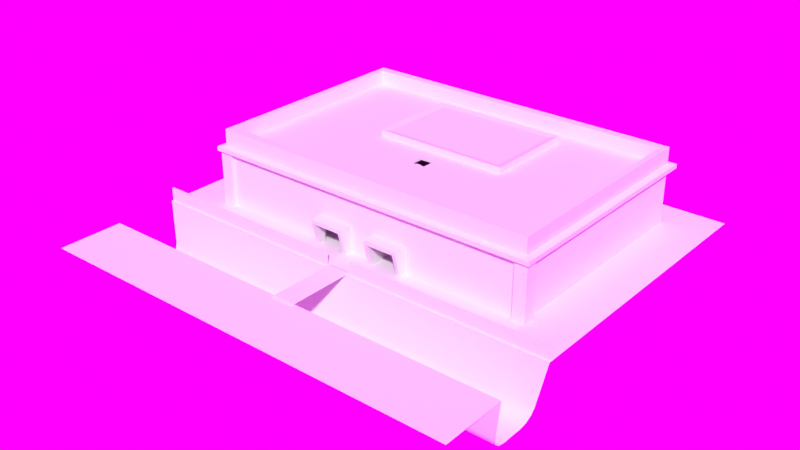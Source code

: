 # Source: real_level.blend  (saved by Blender 3.0.42; exported with 4.5.12 LTS)
import bpy
from mathutils import Matrix  # noqa: F401  (used for matrix-valued properties, if any)

bpy.ops.wm.read_factory_settings(use_empty=True)
scene = bpy.context.scene
scene.name = 'Scene'

# ---- collections
col_collection = bpy.data.collections.new('Collection'); scene.collection.children.link(col_collection)

# ---- node groups
ng_auto_smooth = bpy.data.node_groups.new('Auto Smooth', 'GeometryNodeTree')
_s = ng_auto_smooth.interface.new_socket(name='Geometry', in_out='OUTPUT', socket_type='NodeSocketGeometry')
_s = ng_auto_smooth.interface.new_socket(name='Geometry', in_out='INPUT', socket_type='NodeSocketGeometry')
_s = ng_auto_smooth.interface.new_socket(name='Angle', in_out='INPUT', socket_type='NodeSocketFloat')
_s.subtype = 'ANGLE'
_s.min_value = 0.0
_s.max_value = 3.142
ng_auto_smooth.is_modifier = True
_N = ng_auto_smooth.nodes; _L = ng_auto_smooth.links
n0 = _N.new('NodeGroupOutput'); n0.name = 'Group Output'; n0.location = (480, -100)
n1 = _N.new('NodeGroupInput'); n1.name = 'Group Input'; n1.location = (-420, -300)
n2 = _N.new('NodeGroupInput'); n2.name = 'Group Input.001'; n2.location = (-60, -100)
n3 = _N.new('GeometryNodeSetShadeSmooth'); n3.name = 'Set Shade Smooth'; n3.location = (120, -100)
n3.domain = 'EDGE'
n4 = _N.new('GeometryNodeSetShadeSmooth'); n4.name = 'Set Shade Smooth.001'; n4.location = (300, -100)
n5 = _N.new('GeometryNodeInputMeshEdgeAngle'); n5.name = 'Edge Angle'; n5.location = (-420, -220)
n6 = _N.new('GeometryNodeInputEdgeSmooth'); n6.name = 'Is Edge Smooth'; n6.location = (-60, -160)
n7 = _N.new('GeometryNodeInputShadeSmooth'); n7.name = 'Is Face Smooth'; n7.location = (-240, -340)
n8 = _N.new('FunctionNodeBooleanMath'); n8.name = 'Boolean Math'; n8.location = (-60, -220)
n9 = _N.new('FunctionNodeCompare'); n9.name = 'Compare'; n9.location = (-240, -180)
n9.operation = 'LESS_EQUAL'
_L.new(n5.outputs[0], n9.inputs[0])
_L.new(n4.outputs[0], n0.inputs[0])
_L.new(n1.outputs[1], n9.inputs[1])
_L.new(n9.outputs[0], n8.inputs[0])
_L.new(n7.outputs[0], n8.inputs[1])
_L.new(n2.outputs[0], n3.inputs[0])
_L.new(n6.outputs[0], n3.inputs[1])
_L.new(n3.outputs[0], n4.inputs[0])
_L.new(n8.outputs[0], n3.inputs[2])
n0.is_active_output = True

# ---- world
world_world = bpy.data.worlds.new('World'); scene.world = world_world
world_world.use_nodes = True; world_world.node_tree.nodes.clear()
_N = world_world.node_tree.nodes; _L = world_world.node_tree.links
n0 = _N.new('ShaderNodeOutputWorld'); n0.name = 'World Output'; n0.location = (300, 300)
n1 = _N.new('ShaderNodeBackground'); n1.name = 'Background'; n1.location = (10, 300)
n2 = _N.new('ShaderNodeTexEnvironment'); n2.name = 'Environment Texture'; n2.location = (-280, 280)
_L.new(n1.outputs[0], n0.inputs[0])
_L.new(n2.outputs[0], n1.inputs[0])
n0.is_active_output = True
world_world.color = (0.05088, 0.05088, 0.05088)
world_world.use_sun_shadow = False
world_world.sun_shadow_jitter_overblur = 0.0

# ---- meshes
me_plane = bpy.data.meshes.new('Plane')
me_plane.from_pydata([(8.746, -0.5163, 0.0), (8.746, 2.0, 0.0), (8.746, -3.112, 0.0), (0.0, -0.5163, 0.0), (0.0, 2.0, 0.0), (0.0, -3.112, 0.0), (8.746, 2.0, 0.0), (0.0, 14.0, 0.0), (8.746, 14.0, 0.0), (6.842, 3.371, 0.0), (0.0, 3.371, 0.0), (6.842, 12.54, 0.0), (0.0, 12.54, 0.0), (8.363, 0.2864, -2.2), (8.455, 1.794, -1.672), (8.363, 1.197, -2.2), (0.0, 0.2864, -2.2), (0.0, 1.794, -1.672), (8.455, -0.3102, -1.672), (8.375, 0.01188, -2.129), (8.409, -0.2065, -1.936), (8.409, 1.69, -1.936), (8.375, 1.472, -2.129), (0.0, -0.3102, -1.672), (0.0, -0.2065, -1.936), (0.0, 0.01188, -2.129), (0.0, 1.197, -2.2), (0.0, 1.472, -2.129), (0.0, 1.69, -1.936), (0.5508, 2.081, 0.0), (0.5508, 2.081, 0.5116), (0.5508, 2.168, 0.0), (0.5508, 2.168, 0.5116), (8.746, 2.081, 0.0), (8.746, 2.081, 0.5116), (8.746, 2.168, 0.0), (8.746, 2.168, 0.5116)], [], [(1, 6, 4, 17, 14), (3, 0, 18, 23), (2, 0, 3, 5), (11, 9, 6, 8), (12, 11, 8, 7), (6, 9, 10, 4), (16, 13, 15, 26), (13, 16, 25, 19), (19, 25, 24, 20), (20, 24, 23, 18), (14, 17, 28, 21), (21, 28, 27, 22), (22, 27, 26, 15), (29, 30, 32, 31), (31, 32, 36, 35), (33, 34, 30, 29), (36, 32, 30, 34)])
me_plane.polygons.foreach_set('use_smooth', [1, 1, 1, 1, 1, 1, 1, 1, 1, 1, 1, 1, 1, 0, 0, 0, 0])
_uv = me_plane.uv_layers.new(name='UVMap')
_uv.uv.foreach_set('vector', [0.331, 0.5947, 0.331, 0.5947, 0.8785, 0.9955, 0.8785, 0.9211, 0.781, 0.825, 0.851, 0.9955, 0.7895, 0.9955, 0.8025, 0.9211, 0.851, 0.9211, 0.3114, 0.8221, 0.331, 0.6684, 0.3925, 0.6684, 0.3925, 0.8221, 0.08806, 0.06503, 0.08806, 0.4729, 0.0, 0.5339, 0.0, 0.0, 0.3925, 0.06503, 0.08806, 0.06503, 0.0, 0.0, 0.3925, 0.0, 0.0, 0.5339, 0.08806, 0.4729, 0.3925, 0.4729, 0.3925, 0.5339, 0.08898, 0.9649, 0.04449, 0.9649, 0.04449, 0.9309, 0.08898, 0.9309, 0.04449, 0.9649, 0.08898, 0.9649, 0.08898, 0.9752, 0.04442, 0.9752, 0.8066, 0.8977, 0.851, 0.8977, 0.851, 0.909, 0.8046, 0.909, 0.8046, 0.909, 0.851, 0.909, 0.851, 0.9211, 0.8025, 0.9211, 0.781, 0.825, 0.8785, 0.9211, 0.8785, 0.909, 0.8543, 0.8625, 0.04449, 0.9111, 0.08898, 0.9111, 0.08898, 0.9207, 0.04442, 0.9207, 0.04442, 0.9207, 0.08898, 0.9207, 0.08898, 0.9309, 0.04449, 0.9309, 0.375, 0.0, 0.625, 0.0, 0.625, 0.25, 0.375, 0.25, 0.375, 0.25, 0.625, 0.25, 0.625, 0.5, 0.375, 0.5, 0.375, 0.75, 0.625, 0.75, 0.625, 1.0, 0.375, 1.0, 0.625, 0.5, 0.875, 0.5, 0.875, 0.75, 0.625, 0.75])
me_plane.use_remesh_fix_poles = True
me_plane.use_remesh_preserve_attributes = False
me_plane.update()
me_cube = bpy.data.meshes.new('Cube')
me_cube.from_pydata([(-4.365, -14.86, -0.2417), (-4.365, -13.34, 0.2417), (4.365, -14.86, -0.2417), (4.365, -13.34, 0.2417), (-4.365, 0.0, -0.2417), (-4.365, 0.0, 0.2417), (4.365, 0.0, -0.2417), (4.365, 0.0, 0.2417)], [], [(6, 7, 3, 2), (2, 3, 1, 0), (7, 5, 1, 3), (0, 1, 5, 4)])
_uv = me_cube.uv_layers.new(name='UVMap')
_uv.uv.foreach_set('vector', [0.9351, 0.5343, 0.9118, 0.5343, 0.9118, 0.06689, 0.9351, 0.01385, 0.8841, 0.01385, 0.8841, 0.07055, 0.4628, 0.07055, 0.4628, 0.01385, 0.8841, 0.528, 0.4628, 0.528, 0.4628, 0.07055, 0.8841, 0.07055, 0.9862, 0.5343, 0.9628, 0.4813, 0.9628, 0.01385, 0.9862, 0.01385])
me_cube.use_remesh_fix_poles = True
me_cube.use_remesh_preserve_attributes = False
me_cube.update()
me_plane_001 = bpy.data.meshes.new('Plane.001')
me_plane_001.from_pydata([(0.0, 1.716, 0.0), (4.354, 2.038, 0.0), (6.22, 1.205, 0.0), (3.732, -0.4623, 0.0), (6.22, -1.296, 0.0), (6.22, -2.129, 0.0), (0.0, -2.451, 0.0), (0.0, -1.002, 0.5009), (5.598, 0.3711, 0.0), (5.598, -0.4623, 0.0), (0.0, -1.525, 0.5009), (4.354, -2.129, 0.0), (6.22, 2.038, 0.0), (0.2678, -1.002, 0.438), (3.732, 0.3711, 0.0), (3.732, 1.205, 0.0), (0.2678, -1.525, 0.438), (3.732, -1.296, 0.0), (0.0, 3.705, -2.0), (6.22, -2.13, -2.0), (0.0, -2.451, -2.0), (0.6878, -4.629, -2.0), (5.598, 3.705, -2.0), (0.622, 2.871, -2.0), (1.866, 2.871, -2.0), (3.11, 2.871, -2.0), (4.976, 2.871, -2.0), (2.322, 1.688, -2.0), (2.654, 1.688, -2.0), (4.354, 2.038, -2.0), (4.976, 2.038, -2.0), (4.976, 0.3711, -2.0), (5.598, 0.3711, -2.0), (4.976, -0.4623, -2.0), (5.598, -0.4623, -2.0), (4.354, -2.129, -2.0), (4.976, -2.129, -2.0), (1.244, -2.963, -2.0), (4.976, -2.963, -2.0), (2.488, -3.796, -2.0), (2.322, -0.1056, -2.0), (5.598, -3.796, -2.0), (6.22, 2.871, -2.0), (6.22, 1.205, -2.0), (3.732, 0.3711, -2.0), (3.732, 1.205, -2.0), (3.732, -0.4623, -2.0), (3.732, -1.296, -2.0), (6.22, -1.296, -2.0), (6.22, -2.963, -2.0), (0.622, -3.796, -2.0), (1.8, -4.629, -2.0), (4.976, -2.963, -1.0), (0.622, 2.871, -1.0), (2.322, 1.688, -1.675), (1.866, 2.871, -1.0), (2.654, 1.688, -1.675), (4.976, 2.038, -1.0), (3.732, 0.3711, -1.0), (0.622, -3.796, -1.0), (1.244, -2.963, -1.0), (0.0, 2.145, -2.0), (3.11, 2.871, -1.0), (4.976, 2.871, -1.0), (3.732, -0.4623, -1.0), (4.976, -2.129, -1.0), (5.598, 3.705, -1.0), (6.22, 2.871, -1.0), (4.976, 2.038, 0.0), (2.488, -3.796, -1.0), (3.847, -0.9541, -0.6785), (6.22, -2.963, -1.0), (5.598, -3.796, -1.0), (4.976, -3.796, -1.0), (6.22, 2.038, -1.0), (1.8, -4.629, -1.106), (6.22, 2.038, -2.0), (0.0, 3.705, -1.0), (4.976, 3.705, -1.0), (4.976, 0.3711, -1.0), (4.976, -0.4623, -1.0), (6.22, -2.129, -1.0), (0.0, 2.871, -1.0), (0.0, 1.184, 0.438), (0.622, -2.451, 0.0), (0.0, -1.918, 0.438), (1.866, 0.8831, 0.0), (1.244, 1.716, 0.0), (1.866, -0.7838, 0.0), (0.8411, 1.716, 0.0), (0.0, 2.765, -1.0), (0.0, 2.335, -0.7137), (0.6221, 2.335, -0.7137), (0.622, 2.765, -1.0), (0.622, 2.144, -1.0), (1.866, 2.038, -2.0), (3.11, 2.038, -2.0), (1.866, 2.038, -1.0), (3.11, 2.038, -1.0), (2.654, -0.1056, -2.0), (2.322, -0.1056, -1.483), (2.322, -1.463, -1.483), (2.3, -1.463, -2.0), (3.344, -0.1056, -2.0), (3.344, -0.1056, -1.483), (3.344, -1.463, -2.0), (3.344, -1.463, -1.483), (0.6878, -4.629, -1.106), (2.654, -0.1056, -1.675), (2.322, -0.1056, -1.675), (0.0, -1.002, 0.438), (0.0, -1.525, 0.438), (0.4056, -1.918, 0.438), (1.359, 0.639, 0.438), (0.9529, 1.184, 0.438), (1.359, -0.6399, 0.438), (0.2678, -1.525, 0.5009), (0.2678, -1.002, 0.5009), (3.732, -0.4623, -0.765), (3.732, -1.296, -0.765), (4.976, -0.4623, 0.0), (3.847, -0.6921, -0.6785), (4.353, -0.4623, 0.0), (3.732, -1.267, -0.6885), (4.105, -0.6921, -0.6785), (4.105, -0.9541, -0.6785), (3.732, -1.296, -0.6885), (3.732, -0.4623, -0.6885), (3.847, -0.9541, -0.7749), (3.847, -0.6921, -0.7749), (4.105, -0.6921, -0.7749), (4.105, -0.9541, -0.7749), (4.353, -0.4623, -0.765), (4.354, -1.267, -0.765), (4.353, -0.4623, -1.0), (4.319, -0.4623, -0.6885), (4.319, -1.267, -0.6885), (4.353, -0.4623, -0.5853), (4.354, -2.129, -0.765), (4.319, -0.4623, -0.5853), (4.975, -2.129, 0.0), (4.976, 0.3711, 0.0), (4.354, -2.129, -0.5853), (4.319, -2.083, -0.5853), (4.32, -2.083, -0.6885), (0.8408, 1.716, -2.0), (1.244, 1.716, -2.0), (0.622, -2.451, -2.0), (1.866, -0.7838, -2.0), (1.866, 0.8831, -2.0), (0.622, 2.145, -2.0)], [], [(67, 66, 22, 42), (15, 14, 58, 44, 45), (6, 84, 147, 20), (52, 60, 37, 38), (148, 147, 84, 88), (71, 81, 19, 49), (1, 15, 45, 29), (8, 2, 43, 32), (72, 71, 49, 41), (60, 59, 50, 37), (28, 27, 40, 99), (75, 69, 39, 51), (55, 97, 95, 24), (78, 77, 18, 22, 66), (98, 62, 25, 96), (63, 57, 30, 26), (63, 26, 25, 62), (86, 149, 148, 88), (86, 87, 146, 149), (58, 64, 46, 44), (80, 79, 31, 33), (35, 47, 119, 138), (68, 1, 29, 30, 57), (104, 106, 101, 100), (65, 52, 38, 36), (65, 140, 5, 81), (81, 71, 52, 65), (58, 14, 141, 79), (74, 67, 42, 76), (64, 58, 79, 80, 134), (4, 5, 140, 11, 17, 3, 122, 120, 9), (57, 63, 67, 74), (53, 82, 77, 78, 63, 62, 55), (57, 74, 12, 68), (4, 9, 34, 48), (59, 60, 69, 75), (52, 71, 72, 73), (55, 62, 98, 97), (59, 75, 107), (76, 43, 2, 12, 74), (63, 78, 66, 67), (15, 1, 68, 12, 2, 8, 141, 14), (112, 115, 88, 84), (85, 112, 84, 6), (113, 114, 87, 86), (115, 113, 86, 88), (73, 69, 60, 52), (114, 83, 0, 89, 87), (89, 0, 91, 92), (92, 93, 94), (90, 93, 92, 91), (53, 93, 90, 82), (89, 145, 146, 87), (55, 24, 23, 53), (54, 27, 95, 97), (28, 56, 98, 96), (56, 54, 97, 98), (18, 61, 150, 23), (25, 24, 95, 27, 28, 96), (26, 22, 18, 23, 24, 25), (44, 31, 32, 43, 76, 30, 29, 45), (31, 44, 46, 33), (38, 41, 49, 19, 36), (30, 76, 42, 22, 26), (19, 81, 5, 4, 48), (36, 19, 48, 34, 33, 46, 47, 35), (38, 37, 50, 21, 51, 39, 41), (73, 72, 41, 39, 69), (102, 105, 103, 99, 40), (40, 109, 100, 101, 102), (104, 103, 105, 106), (108, 99, 103, 104), (101, 106, 105, 102), (21, 50, 59, 107), (100, 109, 108, 104), (54, 56, 108, 109), (40, 27, 54, 109), (108, 56, 28, 99), (16, 111, 10, 116), (110, 13, 117, 7), (13, 110, 83, 114, 113, 115), (112, 85, 111, 16), (13, 16, 116, 117), (16, 13, 115, 112), (118, 119, 47, 46, 64), (80, 33, 34, 9, 120), (3, 17, 126, 123, 127), (135, 127, 121, 124), (126, 144, 136, 123), (128, 70, 125, 131), (131, 125, 124, 130), (130, 124, 121, 129), (129, 121, 70, 128), (134, 132, 118, 64), (35, 138, 142, 11, 140, 65, 36), (121, 127, 123, 70), (70, 123, 136, 125), (129, 118, 132, 130), (130, 132, 133, 131), (131, 133, 119, 128), (128, 119, 118, 129), (122, 137, 132, 134, 80, 120), (125, 136, 135, 124), (137, 142, 138, 133, 132), (142, 137, 139, 143), (79, 141, 8, 32, 31), (89, 94, 150, 145), (150, 94, 93, 53, 23), (94, 89, 92), (138, 119, 133), (143, 144, 126, 17, 11, 142), (136, 144, 143, 139, 135), (137, 122, 3, 127, 135, 139), (61, 20, 147, 148, 149, 146, 145, 150)])
_uv = me_plane_001.uv_layers.new(name='UVMap')
_uv.uv.foreach_set('vector', [0.848, 0.8309, 0.848, 0.7635, 0.9128, 0.7635, 0.9128, 0.8309, 0.7022, 0.3581, 0.7022, 0.4122, 0.6373, 0.4122, 0.5725, 0.4122, 0.5725, 0.3581, 0.8476, 0.007903, 0.8476, 0.04823, 0.718, 0.04823, 0.718, 0.007903, 0.5725, 0.8722, 0.5725, 0.6303, 0.6373, 0.6303, 0.6373, 0.8722, 0.718, 0.1831, 0.718, 0.04823, 0.8476, 0.04823, 0.8476, 0.1831, 0.1118, 0.9191, 0.1118, 0.8651, 0.1767, 0.8651, 0.1767, 0.9191, 0.7022, 0.2907, 0.7022, 0.3581, 0.5725, 0.3581, 0.5725, 0.2907, 0.7022, 0.04825, 0.7022, 0.1157, 0.5725, 0.1157, 0.5725, 0.04825, 0.1118, 0.9865, 0.1118, 0.9191, 0.1767, 0.9191, 0.1767, 0.9865, 0.5725, 0.6303, 0.5725, 0.5628, 0.6373, 0.5628, 0.6373, 0.6303, 0.18, 0.4175, 0.1585, 0.4175, 0.1585, 0.3012, 0.18, 0.3012, 0.5498, 0.5087, 0.5567, 0.5787, 0.4918, 0.5787, 0.4918, 0.5087, 0.848, 0.9921, 0.848, 0.9381, 0.9128, 0.9381, 0.9128, 0.9921, 0.848, 0.7232, 0.848, 0.4005, 0.9128, 0.4005, 0.9128, 0.7635, 0.848, 0.7635, 0.3429, 0.8788, 0.3969, 0.8788, 0.3969, 0.9436, 0.3429, 0.9436, 0.3704, 0.8089, 0.3704, 0.863, 0.3056, 0.863, 0.3056, 0.8089, 0.3704, 0.8089, 0.3056, 0.8089, 0.3056, 0.6879, 0.3704, 0.6879, 0.8476, 0.2912, 0.718, 0.2912, 0.718, 0.1831, 0.8476, 0.1831, 0.8476, 0.2912, 0.8476, 0.3586, 0.718, 0.3586, 0.718, 0.2912, 0.2898, 0.7528, 0.2357, 0.7528, 0.2357, 0.6879, 0.2898, 0.6879, 0.2357, 0.8334, 0.2898, 0.8334, 0.2898, 0.8983, 0.2357, 0.8983, 0.5567, 0.04823, 0.5567, 0.1157, 0.4766, 0.1157, 0.4766, 0.04823, 0.7022, 0.2504, 0.7022, 0.2907, 0.5725, 0.2907, 0.5725, 0.2504, 0.6373, 0.2504, 0.7515, 0.8898, 0.7515, 0.8018, 0.8177, 0.8018, 0.8177, 0.8898, 0.5725, 0.9263, 0.5725, 0.8722, 0.6373, 0.8722, 0.6373, 0.9263, 0.4918, 0.4928, 0.427, 0.4929, 0.427, 0.4121, 0.4918, 0.4121, 0.7353, 0.4005, 0.7881, 0.4122, 0.7707, 0.4909, 0.718, 0.4793, 0.6373, 0.4122, 0.7022, 0.4122, 0.7022, 0.4928, 0.6373, 0.4928, 0.848, 0.885, 0.848, 0.8309, 0.9128, 0.8309, 0.9128, 0.8849, 0.2357, 0.7528, 0.2898, 0.7528, 0.2898, 0.8334, 0.2357, 0.8334, 0.2357, 0.793, 0.7842, 0.6175, 0.8348, 0.6175, 0.8348, 0.6931, 0.8348, 0.7308, 0.7842, 0.7685, 0.7336, 0.7685, 0.7336, 0.7308, 0.7336, 0.693, 0.7336, 0.6553, 0.3305, 0.6721, 0.3305, 0.6181, 0.4112, 0.6181, 0.4112, 0.6721, 0.04823, 0.6181, 0.007903, 0.6181, 0.007903, 0.5641, 0.3305, 0.5641, 0.3305, 0.6181, 0.2095, 0.6181, 0.1289, 0.6181, 0.6373, 0.2504, 0.6373, 0.1697, 0.7022, 0.1697, 0.7022, 0.2504, 0.427, 0.3581, 0.427, 0.2907, 0.5567, 0.2907, 0.5567, 0.3581, 0.7625, 0.7784, 0.7186, 0.7272, 0.7888, 0.6601, 0.8322, 0.7155, 0.7707, 0.4909, 0.7881, 0.4122, 0.8322, 0.4632, 0.8235, 0.5026, 0.9441, 0.292, 0.8634, 0.292, 0.8634, 0.238, 0.9441, 0.238, 0.7625, 0.7784, 0.8322, 0.7155, 0.8167, 0.786, 0.5725, 0.1697, 0.5725, 0.1157, 0.7022, 0.1157, 0.7022, 0.1697, 0.6373, 0.1697, 0.3305, 0.6181, 0.3305, 0.5641, 0.3709, 0.5641, 0.4112, 0.6181, 0.1659, 0.8493, 0.1118, 0.8089, 0.1118, 0.7686, 0.1118, 0.6879, 0.1659, 0.6879, 0.2199, 0.7283, 0.2199, 0.7686, 0.2199, 0.8493, 0.8809, 0.1235, 0.8809, 0.02008, 0.9237, 0.007903, 0.9237, 0.1428, 0.8634, 0.1431, 0.8809, 0.1235, 0.9237, 0.1428, 0.8968, 0.1729, 0.4317, 0.7863, 0.4459, 0.828, 0.408, 0.8582, 0.3862, 0.7944, 0.4459, 0.7046, 0.4317, 0.7863, 0.3862, 0.7944, 0.4047, 0.6879, 0.8235, 0.5026, 0.7888, 0.6601, 0.7186, 0.7272, 0.7707, 0.4909, 0.02678, 0.9048, 0.08856, 0.9048, 0.08856, 0.9496, 0.03403, 0.9496, 0.007903, 0.9496, 0.9286, 0.4005, 0.9832, 0.4005, 0.9832, 0.4618, 0.9428, 0.4618, 0.5131, 0.8796, 0.4853, 0.861, 0.5255, 0.861, 0.9832, 0.4952, 0.9428, 0.4952, 0.9428, 0.4618, 0.9832, 0.4618, 0.9428, 0.5022, 0.9428, 0.4952, 0.9832, 0.4952, 0.9832, 0.5022, 0.8476, 0.3847, 0.718, 0.3847, 0.718, 0.3586, 0.8476, 0.3586, 0.9441, 0.3078, 0.9441, 0.3726, 0.8634, 0.3726, 0.8634, 0.3078, 0.8917, 0.9008, 0.9128, 0.9008, 0.9128, 0.9381, 0.848, 0.9381, 0.3056, 0.9436, 0.3056, 0.9225, 0.3429, 0.8788, 0.3429, 0.9436, 0.893, 0.1887, 0.9145, 0.1887, 0.9441, 0.238, 0.8634, 0.238, 0.007903, 0.5483, 0.007903, 0.4471, 0.04823, 0.4471, 0.04823, 0.4942, 0.2095, 0.4942, 0.1289, 0.4942, 0.1289, 0.4402, 0.1585, 0.4175, 0.18, 0.4175, 0.2095, 0.4402, 0.3305, 0.4942, 0.3709, 0.5483, 0.007903, 0.5483, 0.04823, 0.4942, 0.1289, 0.4942, 0.2095, 0.4942, 0.2499, 0.3321, 0.3305, 0.3321, 0.3709, 0.3321, 0.4112, 0.3862, 0.4112, 0.4402, 0.3305, 0.4402, 0.2902, 0.4402, 0.2499, 0.3862, 0.3305, 0.3321, 0.2499, 0.3321, 0.2499, 0.2781, 0.3305, 0.2781, 0.3305, 0.116, 0.3709, 0.06194, 0.4112, 0.116, 0.4112, 0.17, 0.3305, 0.17, 0.3305, 0.4402, 0.4112, 0.4402, 0.4112, 0.4942, 0.3709, 0.5483, 0.3305, 0.4942, 0.5567, 0.4122, 0.4918, 0.4121, 0.427, 0.4121, 0.427, 0.3581, 0.5567, 0.3581, 0.3305, 0.17, 0.4112, 0.17, 0.4112, 0.224, 0.3709, 0.2781, 0.3305, 0.2781, 0.2499, 0.2781, 0.2499, 0.224, 0.2902, 0.17, 0.3305, 0.116, 0.08856, 0.116, 0.04823, 0.06194, 0.0525, 0.007903, 0.1246, 0.007903, 0.1692, 0.06194, 0.3709, 0.06194, 0.5567, 0.7401, 0.5567, 0.7804, 0.4918, 0.7804, 0.4918, 0.5787, 0.5567, 0.5787, 0.157, 0.2132, 0.2247, 0.2132, 0.2247, 0.3012, 0.18, 0.3012, 0.1585, 0.3012, 0.4425, 0.5087, 0.4636, 0.5091, 0.476, 0.5093, 0.4744, 0.5973, 0.4408, 0.5967, 0.7515, 0.8898, 0.718, 0.8898, 0.718, 0.8018, 0.7515, 0.8018, 0.4251, 0.9003, 0.4462, 0.9003, 0.4462, 0.945, 0.4127, 0.945, 0.4744, 0.5973, 0.476, 0.6636, 0.4425, 0.6644, 0.4408, 0.5967, 0.6373, 0.5086, 0.6373, 0.5628, 0.5725, 0.5628, 0.5793, 0.5086, 0.4127, 0.8788, 0.4251, 0.8788, 0.4251, 0.9003, 0.4127, 0.945, 0.6531, 0.5086, 0.6746, 0.5086, 0.6746, 0.6249, 0.6531, 0.6249, 0.9497, 0.518, 0.9497, 0.6342, 0.9286, 0.6342, 0.9286, 0.518, 0.6746, 0.6249, 0.6746, 0.5086, 0.6957, 0.5086, 0.6957, 0.6249, 0.9327, 0.8251, 0.9327, 0.8425, 0.9286, 0.8425, 0.9286, 0.8251, 0.9327, 0.7739, 0.9327, 0.7913, 0.9286, 0.7913, 0.9286, 0.7739, 0.07867, 0.7473, 0.09603, 0.7473, 0.09603, 0.889, 0.03425, 0.889, 0.007903, 0.8537, 0.007903, 0.7708, 0.06974, 0.6879, 0.09603, 0.6879, 0.09603, 0.7134, 0.07867, 0.7134, 0.9327, 0.7913, 0.9327, 0.8251, 0.9286, 0.8251, 0.9286, 0.7913, 0.07867, 0.7134, 0.07867, 0.7473, 0.007903, 0.7708, 0.06974, 0.6879, 0.4766, 0.1697, 0.4766, 0.1157, 0.5567, 0.1157, 0.5567, 0.1697, 0.4918, 0.1697, 0.4918, 0.2504, 0.5567, 0.2504, 0.5567, 0.2907, 0.427, 0.2907, 0.427, 0.2503, 0.427, 0.1697, 0.427, 0.1157, 0.4716, 0.1157, 0.4716, 0.1175, 0.4716, 0.1697, 0.6912, 0.8697, 0.6531, 0.8697, 0.6606, 0.8548, 0.6773, 0.8548, 0.6531, 0.8157, 0.6912, 0.7646, 0.6912, 0.8176, 0.6531, 0.8176, 0.4698, 0.6972, 0.476, 0.6972, 0.476, 0.7139, 0.4698, 0.7139, 0.4698, 0.7139, 0.476, 0.7139, 0.476, 0.7309, 0.4698, 0.7309, 0.4698, 0.7309, 0.476, 0.7309, 0.476, 0.7476, 0.4698, 0.7476, 0.4698, 0.6802, 0.476, 0.6802, 0.476, 0.6972, 0.4698, 0.6972, 0.4918, 0.21, 0.4766, 0.21, 0.4766, 0.1697, 0.4918, 0.1697, 0.5567, 0.04823, 0.4766, 0.04823, 0.4649, 0.04823, 0.427, 0.04823, 0.427, 0.007967, 0.4918, 0.007903, 0.5567, 0.007903, 0.6606, 0.8548, 0.6531, 0.8697, 0.6531, 0.8176, 0.6606, 0.8379, 0.6606, 0.8379, 0.6531, 0.8176, 0.6912, 0.8176, 0.6773, 0.8379, 0.6606, 0.6556, 0.6531, 0.6407, 0.6934, 0.6407, 0.6773, 0.6556, 0.6773, 0.6556, 0.6934, 0.6407, 0.6934, 0.6929, 0.6773, 0.6726, 0.6773, 0.6726, 0.6934, 0.6929, 0.6531, 0.6947, 0.6606, 0.6726, 0.6606, 0.6726, 0.6531, 0.6947, 0.6531, 0.6407, 0.6606, 0.6556, 0.427, 0.21, 0.4649, 0.21, 0.4766, 0.21, 0.4918, 0.21, 0.4918, 0.2504, 0.427, 0.2503, 0.6773, 0.8379, 0.6912, 0.8176, 0.6912, 0.8697, 0.6773, 0.8548, 0.9376, 0.7581, 0.9376, 0.65, 0.9492, 0.65, 0.9492, 0.706, 0.9492, 0.7581, 0.9376, 0.65, 0.9376, 0.7581, 0.9353, 0.7581, 0.9353, 0.6531, 0.6373, 0.007923, 0.7022, 0.007903, 0.7022, 0.04825, 0.5725, 0.04825, 0.5725, 0.007923, 0.5567, 0.9259, 0.5255, 0.861, 0.5255, 0.7962, 0.5567, 0.7962, 0.5255, 0.7962, 0.5255, 0.861, 0.4853, 0.861, 0.4784, 0.861, 0.4784, 0.7962, 0.5255, 0.861, 0.5567, 0.9259, 0.5137, 0.88, 0.6934, 0.7488, 0.6531, 0.6947, 0.6934, 0.6929, 0.4649, 0.05201, 0.4716, 0.05198, 0.4716, 0.1157, 0.427, 0.1157, 0.427, 0.04823, 0.4649, 0.04823, 0.9286, 0.706, 0.9286, 0.653, 0.9353, 0.6531, 0.9353, 0.7581, 0.9286, 0.7581, 0.4649, 0.21, 0.427, 0.21, 0.427, 0.1697, 0.4716, 0.1697, 0.4716, 0.2077, 0.4649, 0.2077, 0.007903, 0.4471, 0.007903, 0.1492, 0.04823, 0.1492, 0.1289, 0.2572, 0.1289, 0.3653, 0.08856, 0.4193, 0.06242, 0.4193, 0.04823, 0.4471])
_ca = me_plane_001.color_attributes.new('Col', 'BYTE_COLOR', 'CORNER')
_ca.data.foreach_set('color', [1.0, 1.0, 1.0, 1.0, 1.0, 1.0, 1.0, 1.0, 1.0, 1.0, 1.0, 1.0, 1.0, 1.0, 1.0, 1.0, 1.0, 1.0, 1.0, 1.0, 1.0, 1.0, 1.0, 1.0, 1.0, 1.0, 1.0, 1.0, 1.0, 1.0, 1.0, 1.0, 1.0, 1.0, 1.0, 1.0, 1.0, 1.0, 1.0, 1.0, 1.0, 1.0, 1.0, 1.0, 1.0, 1.0, 1.0, 1.0, 1.0, 1.0, 1.0, 1.0, 1.0, 1.0, 1.0, 1.0, 1.0, 1.0, 1.0, 1.0, 1.0, 1.0, 1.0, 1.0, 1.0, 1.0, 1.0, 1.0, 1.0, 1.0, 1.0, 1.0, 1.0, 1.0, 1.0, 1.0, 1.0, 1.0, 1.0, 1.0, 1.0, 1.0, 1.0, 1.0, 1.0, 1.0, 1.0, 1.0, 1.0, 1.0, 1.0, 1.0, 1.0, 1.0, 1.0, 1.0, 1.0, 1.0, 1.0, 1.0, 1.0, 1.0, 1.0, 1.0, 1.0, 1.0, 1.0, 1.0, 1.0, 1.0, 1.0, 1.0, 1.0, 1.0, 1.0, 1.0, 1.0, 1.0, 1.0, 1.0, 1.0, 1.0, 1.0, 1.0, 1.0, 1.0, 1.0, 1.0, 1.0, 1.0, 1.0, 1.0, 1.0, 1.0, 1.0, 1.0, 1.0, 1.0, 1.0, 1.0, 1.0, 1.0, 1.0, 1.0, 1.0, 1.0, 1.0, 1.0, 1.0, 1.0, 1.0, 1.0, 1.0, 1.0, 1.0, 1.0, 1.0, 1.0, 1.0, 1.0, 1.0, 1.0, 1.0, 1.0, 1.0, 1.0, 1.0, 1.0, 1.0, 1.0, 1.0, 1.0, 1.0, 1.0, 1.0, 1.0, 1.0, 1.0, 1.0, 1.0, 1.0, 1.0, 1.0, 1.0, 1.0, 1.0, 1.0, 1.0, 1.0, 1.0, 1.0, 1.0, 1.0, 1.0, 1.0, 1.0, 1.0, 1.0, 1.0, 1.0, 1.0, 1.0, 1.0, 1.0, 1.0, 1.0, 1.0, 1.0, 1.0, 1.0, 1.0, 1.0, 1.0, 1.0, 1.0, 1.0, 1.0, 1.0, 1.0, 1.0, 1.0, 1.0, 1.0, 1.0, 1.0, 1.0, 1.0, 1.0, 1.0, 1.0, 1.0, 1.0, 1.0, 1.0, 1.0, 1.0, 1.0, 1.0, 1.0, 1.0, 1.0, 1.0, 1.0, 1.0, 1.0, 1.0, 1.0, 1.0, 1.0, 1.0, 1.0, 1.0, 1.0, 1.0, 1.0, 1.0, 1.0, 1.0, 1.0, 1.0, 1.0, 1.0, 1.0, 1.0, 1.0, 1.0, 1.0, 1.0, 1.0, 1.0, 1.0, 1.0, 1.0, 1.0, 1.0, 1.0, 1.0, 1.0, 1.0, 1.0, 1.0, 1.0, 1.0, 1.0, 1.0, 1.0, 1.0, 1.0, 1.0, 1.0, 1.0, 1.0, 1.0, 1.0, 1.0, 1.0, 1.0, 1.0, 1.0, 1.0, 1.0, 1.0, 1.0, 1.0, 1.0, 1.0, 1.0, 1.0, 1.0, 1.0, 1.0, 1.0, 1.0, 1.0, 1.0, 1.0, 1.0, 1.0, 1.0, 1.0, 1.0, 1.0, 1.0, 1.0, 1.0, 1.0, 1.0, 1.0, 1.0, 1.0, 1.0, 1.0, 1.0, 1.0, 1.0, 1.0, 1.0, 1.0, 1.0, 1.0, 1.0, 1.0, 1.0, 1.0, 1.0, 1.0, 1.0, 1.0, 1.0, 1.0, 1.0, 1.0, 1.0, 1.0, 1.0, 1.0, 1.0, 1.0, 1.0, 1.0, 1.0, 1.0, 1.0, 1.0, 1.0, 1.0, 1.0, 1.0, 1.0, 1.0, 1.0, 1.0, 1.0, 1.0, 1.0, 1.0, 1.0, 1.0, 1.0, 1.0, 1.0, 1.0, 1.0, 1.0, 1.0, 1.0, 1.0, 1.0, 1.0, 1.0, 1.0, 1.0, 1.0, 1.0, 1.0, 1.0, 1.0, 1.0, 1.0, 1.0, 1.0, 1.0, 1.0, 1.0, 1.0, 1.0, 1.0, 1.0, 1.0, 1.0, 1.0, 1.0, 1.0, 1.0, 1.0, 1.0, 1.0, 1.0, 1.0, 1.0, 1.0, 1.0, 1.0, 1.0, 1.0, 1.0, 1.0, 1.0, 1.0, 1.0, 1.0, 1.0, 1.0, 1.0, 1.0, 1.0, 1.0, 1.0, 1.0, 1.0, 1.0, 1.0, 1.0, 1.0, 1.0, 1.0, 1.0, 1.0, 1.0, 1.0, 1.0, 1.0, 1.0, 1.0, 1.0, 1.0, 1.0, 1.0, 1.0, 1.0, 1.0, 1.0, 1.0, 1.0, 1.0, 1.0, 1.0, 1.0, 1.0, 1.0, 1.0, 1.0, 1.0, 1.0, 1.0, 1.0, 1.0, 1.0, 1.0, 1.0, 1.0, 1.0, 1.0, 1.0, 1.0, 1.0, 1.0, 1.0, 1.0, 1.0, 1.0, 1.0, 1.0, 1.0, 1.0, 1.0, 1.0, 1.0, 1.0, 1.0, 1.0, 1.0, 1.0, 1.0, 1.0, 1.0, 1.0, 1.0, 1.0, 1.0, 1.0, 1.0, 1.0, 1.0, 1.0, 1.0, 1.0, 1.0, 1.0, 1.0, 1.0, 1.0, 1.0, 1.0, 1.0, 1.0, 1.0, 1.0, 1.0, 1.0, 1.0, 1.0, 1.0, 1.0, 1.0, 1.0, 1.0, 1.0, 1.0, 1.0, 1.0, 1.0, 1.0, 1.0, 1.0, 1.0, 1.0, 1.0, 1.0, 1.0, 1.0, 1.0, 1.0, 1.0, 1.0, 1.0, 1.0, 1.0, 1.0, 1.0, 1.0, 1.0, 1.0, 1.0, 1.0, 1.0, 1.0, 1.0, 1.0, 1.0, 1.0, 1.0, 1.0, 1.0, 1.0, 1.0, 1.0, 1.0, 1.0, 1.0, 1.0, 1.0, 1.0, 1.0, 1.0, 1.0, 1.0, 1.0, 1.0, 1.0, 1.0, 1.0, 1.0, 1.0, 1.0, 1.0, 1.0, 1.0, 1.0, 1.0, 1.0, 1.0, 1.0, 1.0, 1.0, 1.0, 1.0, 1.0, 1.0, 1.0, 1.0, 1.0, 1.0, 1.0, 1.0, 1.0, 1.0, 1.0, 1.0, 1.0, 1.0, 1.0, 1.0, 1.0, 1.0, 1.0, 1.0, 1.0, 1.0, 1.0, 1.0, 1.0, 1.0, 1.0, 1.0, 1.0, 1.0, 1.0, 1.0, 1.0, 1.0, 1.0, 1.0, 1.0, 1.0, 1.0, 1.0, 1.0, 1.0, 1.0, 1.0, 1.0, 1.0, 1.0, 1.0, 1.0, 1.0, 1.0, 1.0, 1.0, 1.0, 1.0, 1.0, 1.0, 1.0, 1.0, 1.0, 1.0, 1.0, 1.0, 1.0, 1.0, 1.0, 1.0, 1.0, 1.0, 1.0, 1.0, 1.0, 1.0, 1.0, 1.0, 1.0, 1.0, 1.0, 1.0, 1.0, 1.0, 1.0, 1.0, 1.0, 1.0, 1.0, 1.0, 1.0, 1.0, 1.0, 1.0, 1.0, 1.0, 1.0, 1.0, 1.0, 1.0, 1.0, 1.0, 1.0, 1.0, 1.0, 1.0, 1.0, 1.0, 1.0, 1.0, 1.0, 1.0, 1.0, 1.0, 1.0, 1.0, 1.0, 1.0, 1.0, 1.0, 1.0, 1.0, 1.0, 1.0, 1.0, 1.0, 1.0, 1.0, 1.0, 1.0, 1.0, 1.0, 1.0, 1.0, 1.0, 1.0, 1.0, 1.0, 1.0, 1.0, 1.0, 1.0, 1.0, 1.0, 1.0, 1.0, 1.0, 1.0, 1.0, 1.0, 1.0, 1.0, 1.0, 1.0, 1.0, 1.0, 1.0, 1.0, 1.0, 1.0, 1.0, 1.0, 1.0, 1.0, 1.0, 1.0, 1.0, 1.0, 1.0, 1.0, 1.0, 1.0, 1.0, 1.0, 1.0, 1.0, 1.0, 1.0, 1.0, 1.0, 1.0, 1.0, 1.0, 1.0, 1.0, 1.0, 1.0, 1.0, 1.0, 1.0, 1.0, 1.0, 1.0, 1.0, 1.0, 1.0, 1.0, 1.0, 1.0, 1.0, 1.0, 1.0, 1.0, 1.0, 1.0, 1.0, 1.0, 1.0, 1.0, 1.0, 1.0, 1.0, 1.0, 1.0, 1.0, 1.0, 1.0, 1.0, 1.0, 1.0, 1.0, 1.0, 1.0, 1.0, 1.0, 1.0, 1.0, 1.0, 1.0, 1.0, 1.0, 1.0, 1.0, 1.0, 1.0, 1.0, 1.0, 1.0, 1.0, 1.0, 1.0, 1.0, 1.0, 1.0, 1.0, 1.0, 1.0, 1.0, 1.0, 1.0, 1.0, 1.0, 1.0, 1.0, 1.0, 1.0, 1.0, 1.0, 1.0, 1.0, 1.0, 1.0, 1.0, 1.0, 1.0, 1.0, 1.0, 1.0, 1.0, 1.0, 1.0, 1.0, 1.0, 1.0, 1.0, 1.0, 1.0, 1.0, 1.0, 1.0, 1.0, 1.0, 1.0, 1.0, 1.0, 1.0, 1.0, 1.0, 1.0, 1.0, 1.0, 1.0, 1.0, 1.0, 1.0, 1.0, 1.0, 1.0, 1.0, 1.0, 1.0, 1.0, 1.0, 1.0, 1.0, 1.0, 1.0, 1.0, 1.0, 1.0, 1.0, 1.0, 1.0, 1.0, 1.0, 1.0, 1.0, 1.0, 1.0, 1.0, 1.0, 1.0, 1.0, 1.0, 1.0, 1.0, 1.0, 1.0, 1.0, 1.0, 1.0, 1.0, 1.0, 1.0, 1.0, 1.0, 1.0, 1.0, 1.0, 1.0, 1.0, 1.0, 1.0, 1.0, 1.0, 1.0, 1.0, 1.0, 1.0, 1.0, 1.0, 1.0, 1.0, 1.0, 1.0, 1.0, 1.0, 1.0, 1.0, 1.0, 1.0, 1.0, 1.0, 1.0, 1.0, 1.0, 1.0, 1.0, 1.0, 1.0, 1.0, 1.0, 1.0, 1.0, 1.0, 1.0, 1.0, 1.0, 1.0, 1.0, 1.0, 1.0, 1.0, 1.0, 1.0, 1.0, 1.0, 1.0, 1.0, 1.0, 1.0, 1.0, 1.0, 1.0, 1.0, 1.0, 1.0, 1.0, 1.0, 1.0, 1.0, 1.0, 1.0, 1.0, 1.0, 1.0, 1.0, 1.0, 1.0, 1.0, 1.0, 1.0, 1.0, 1.0, 1.0, 1.0, 1.0, 1.0, 1.0, 1.0, 1.0, 1.0, 1.0, 1.0, 1.0, 1.0, 1.0, 1.0, 1.0, 1.0, 1.0, 1.0, 1.0, 1.0, 1.0, 1.0, 1.0, 1.0, 1.0, 1.0, 1.0, 1.0, 1.0, 1.0, 1.0, 1.0, 1.0, 1.0, 1.0, 1.0, 1.0, 1.0, 1.0, 1.0, 1.0, 1.0, 1.0, 1.0, 1.0, 1.0, 1.0, 1.0, 1.0, 1.0, 1.0, 1.0, 1.0, 1.0, 1.0, 1.0, 1.0, 1.0, 1.0, 1.0, 1.0, 1.0, 1.0, 1.0, 1.0, 1.0, 1.0, 1.0, 1.0, 1.0, 1.0, 1.0, 1.0, 1.0, 1.0, 1.0, 1.0, 1.0, 1.0, 1.0, 1.0, 1.0, 1.0, 1.0, 1.0, 1.0, 1.0, 1.0, 1.0, 1.0, 1.0, 1.0, 1.0, 1.0, 1.0, 1.0, 1.0, 1.0, 1.0, 1.0, 1.0, 1.0, 1.0, 1.0, 1.0, 1.0, 1.0, 1.0, 1.0, 1.0, 1.0, 1.0, 1.0, 1.0, 1.0, 1.0, 1.0, 1.0, 1.0, 1.0, 1.0, 1.0, 1.0, 1.0, 1.0, 1.0, 1.0, 1.0, 1.0, 1.0, 1.0, 1.0, 1.0, 1.0, 1.0, 1.0, 1.0, 1.0, 1.0, 1.0, 1.0, 1.0, 1.0, 1.0, 1.0, 1.0, 1.0, 1.0, 1.0, 1.0, 1.0, 1.0, 1.0, 1.0, 1.0, 1.0, 1.0, 1.0, 1.0, 1.0, 1.0, 1.0, 1.0, 1.0, 1.0, 1.0, 1.0, 1.0, 1.0, 1.0, 1.0, 1.0, 1.0, 1.0, 1.0, 1.0, 1.0, 1.0, 1.0, 1.0, 1.0, 1.0, 1.0, 1.0, 1.0, 1.0, 1.0, 1.0, 1.0, 1.0, 1.0, 1.0, 1.0, 1.0, 1.0, 1.0, 1.0, 1.0, 1.0, 1.0, 1.0, 1.0, 1.0, 1.0, 1.0, 1.0, 1.0, 1.0, 1.0, 1.0, 1.0, 1.0, 1.0, 1.0, 1.0, 1.0, 1.0, 1.0, 1.0, 1.0, 1.0, 1.0, 1.0, 1.0, 1.0, 1.0, 1.0, 1.0, 1.0, 1.0, 1.0, 1.0, 1.0, 1.0, 1.0, 1.0, 1.0, 1.0, 1.0, 1.0, 1.0, 1.0, 1.0, 1.0, 1.0, 1.0, 1.0, 1.0, 1.0, 1.0, 1.0, 1.0, 1.0, 1.0, 1.0, 1.0, 1.0, 1.0, 1.0, 1.0, 1.0, 1.0, 1.0, 1.0, 1.0, 1.0, 1.0, 1.0, 1.0, 1.0, 1.0, 1.0, 1.0, 1.0, 1.0, 1.0, 1.0, 1.0, 1.0, 1.0, 1.0, 1.0, 1.0, 1.0, 1.0, 1.0, 1.0, 1.0, 1.0, 1.0, 1.0, 1.0, 1.0, 1.0, 1.0, 1.0, 1.0, 1.0, 1.0, 1.0, 1.0, 1.0, 1.0, 1.0, 1.0, 1.0, 1.0, 1.0, 1.0, 1.0, 1.0, 1.0, 1.0, 1.0, 1.0, 1.0, 1.0, 1.0, 1.0, 1.0, 1.0, 1.0, 1.0, 1.0, 1.0, 1.0, 1.0, 1.0, 1.0, 1.0, 1.0, 1.0, 1.0, 1.0, 1.0, 1.0, 1.0, 1.0, 1.0, 1.0, 1.0, 1.0, 1.0, 1.0, 1.0, 1.0, 1.0, 1.0, 1.0, 1.0, 1.0, 1.0, 1.0, 1.0, 1.0, 1.0, 1.0, 1.0, 1.0, 1.0, 1.0, 1.0, 1.0, 1.0, 1.0, 1.0, 1.0, 1.0, 1.0, 1.0, 1.0, 1.0, 1.0, 1.0, 1.0, 1.0, 1.0, 1.0, 1.0, 1.0, 1.0, 1.0, 1.0, 1.0, 1.0, 1.0, 1.0, 1.0, 1.0, 1.0, 1.0, 1.0, 1.0, 1.0, 1.0, 1.0, 1.0, 1.0, 1.0, 1.0, 1.0, 1.0, 1.0, 1.0, 1.0, 1.0, 1.0, 1.0, 1.0, 1.0, 1.0, 1.0, 1.0, 1.0, 1.0, 1.0, 1.0, 1.0, 1.0, 1.0, 1.0, 1.0, 1.0, 1.0, 1.0, 1.0, 1.0, 1.0, 1.0, 1.0, 1.0, 1.0, 1.0, 1.0, 1.0, 1.0, 1.0, 1.0, 1.0, 1.0, 1.0, 1.0, 1.0, 1.0, 1.0, 1.0, 1.0, 1.0, 1.0, 1.0, 1.0, 1.0, 1.0, 1.0, 1.0, 1.0, 1.0, 1.0, 1.0, 1.0, 1.0, 1.0, 1.0, 1.0, 1.0, 1.0, 1.0, 1.0, 1.0, 1.0, 1.0, 1.0, 1.0, 1.0, 1.0, 1.0, 1.0, 1.0, 1.0, 1.0, 1.0, 1.0, 1.0, 1.0, 1.0, 1.0, 1.0, 1.0, 1.0, 1.0, 1.0, 1.0, 1.0, 1.0, 1.0, 1.0, 1.0, 1.0, 1.0, 1.0, 1.0, 1.0, 1.0, 1.0, 1.0, 1.0, 1.0, 1.0, 1.0, 1.0, 1.0, 1.0, 1.0, 1.0, 1.0, 1.0, 1.0, 1.0, 1.0, 1.0, 1.0, 1.0, 1.0, 1.0, 1.0, 1.0, 1.0, 1.0, 1.0, 1.0, 1.0, 1.0, 1.0, 1.0, 1.0, 1.0, 1.0, 1.0, 1.0, 1.0, 1.0, 1.0, 1.0, 1.0, 1.0, 1.0, 1.0, 1.0, 1.0, 1.0, 1.0, 1.0, 1.0, 1.0, 1.0, 1.0, 1.0, 1.0, 1.0, 1.0, 1.0, 1.0, 1.0, 1.0, 1.0, 1.0, 1.0, 1.0, 1.0, 1.0, 1.0, 1.0, 1.0, 1.0, 1.0, 1.0, 1.0, 1.0, 1.0, 1.0, 1.0, 1.0, 1.0, 1.0, 1.0, 1.0, 1.0, 1.0, 1.0, 1.0, 1.0, 1.0, 1.0, 1.0, 1.0, 1.0, 1.0, 1.0, 1.0, 1.0, 1.0, 1.0, 1.0, 1.0, 1.0, 1.0, 1.0, 1.0, 1.0, 1.0, 1.0, 1.0, 1.0, 1.0, 1.0, 1.0, 1.0, 1.0, 1.0, 1.0, 1.0, 1.0, 1.0, 1.0, 1.0, 1.0, 1.0, 1.0, 1.0, 1.0, 1.0, 1.0, 1.0, 1.0, 1.0, 1.0, 1.0, 1.0, 1.0, 1.0, 1.0, 1.0, 1.0, 1.0, 1.0, 1.0, 1.0, 1.0, 1.0, 1.0, 1.0, 1.0, 1.0, 1.0, 1.0, 1.0, 1.0, 1.0, 1.0, 1.0, 1.0, 1.0, 1.0, 1.0, 1.0, 1.0, 1.0, 1.0, 1.0, 1.0, 1.0, 1.0, 1.0, 1.0, 1.0, 1.0, 1.0, 1.0, 1.0, 1.0, 1.0, 1.0, 1.0, 1.0, 1.0, 1.0, 1.0, 1.0, 1.0, 1.0, 1.0, 1.0, 1.0, 1.0, 1.0, 1.0, 1.0, 1.0, 1.0, 1.0, 1.0, 1.0, 1.0, 1.0, 1.0, 1.0, 1.0, 1.0, 1.0, 1.0, 1.0, 1.0, 1.0, 1.0, 1.0, 1.0, 1.0, 1.0, 1.0, 1.0, 1.0, 1.0, 1.0, 1.0, 1.0, 1.0, 1.0, 1.0, 1.0, 1.0, 1.0, 1.0, 1.0, 1.0, 1.0, 1.0, 1.0, 1.0, 1.0, 1.0, 1.0, 1.0, 1.0, 1.0, 1.0, 1.0, 1.0, 1.0, 1.0, 1.0, 1.0, 1.0, 1.0, 1.0, 1.0, 1.0, 1.0, 1.0, 1.0, 1.0, 1.0, 1.0, 1.0, 1.0, 1.0, 1.0, 1.0, 1.0, 1.0, 1.0, 1.0, 1.0, 1.0, 1.0, 1.0, 1.0, 1.0, 1.0, 1.0, 1.0, 1.0, 1.0, 1.0, 1.0, 1.0, 1.0, 1.0, 1.0, 1.0, 1.0, 1.0, 1.0, 1.0, 1.0, 1.0, 1.0, 1.0, 1.0, 1.0, 1.0, 1.0, 1.0, 1.0, 1.0, 1.0, 1.0, 1.0, 1.0, 1.0, 1.0, 1.0, 1.0, 1.0, 1.0, 1.0, 1.0, 1.0, 1.0, 1.0, 1.0, 1.0, 1.0, 1.0, 1.0, 1.0, 1.0, 1.0, 1.0, 1.0, 1.0, 1.0, 1.0, 1.0, 1.0, 1.0, 1.0, 1.0, 1.0, 1.0, 1.0, 1.0, 1.0, 1.0, 1.0, 1.0, 1.0, 1.0, 1.0, 1.0, 1.0, 1.0, 1.0, 1.0, 1.0, 1.0, 1.0, 1.0, 1.0, 1.0, 1.0, 1.0, 1.0, 1.0, 1.0, 1.0, 1.0, 1.0, 1.0, 1.0, 1.0, 1.0, 1.0, 1.0, 1.0, 1.0, 1.0, 1.0, 1.0, 1.0, 1.0, 1.0, 1.0, 1.0, 1.0, 1.0, 1.0, 1.0, 1.0, 1.0, 1.0, 1.0, 1.0, 1.0, 1.0, 1.0, 1.0, 1.0, 1.0, 1.0, 1.0, 1.0, 1.0, 1.0, 1.0, 1.0, 1.0, 1.0, 1.0, 1.0, 1.0, 1.0, 1.0, 1.0, 1.0, 1.0, 1.0, 1.0, 1.0, 1.0, 1.0, 1.0, 1.0, 1.0, 1.0, 1.0, 1.0, 1.0, 1.0, 1.0, 1.0, 1.0, 1.0, 1.0, 1.0, 1.0, 1.0, 1.0, 1.0, 1.0, 1.0, 1.0, 1.0, 1.0, 1.0, 1.0, 1.0, 1.0, 1.0, 1.0, 1.0, 1.0, 1.0, 1.0, 1.0, 1.0, 1.0, 1.0, 1.0, 1.0, 1.0, 1.0, 1.0, 1.0, 1.0, 1.0, 1.0, 1.0, 1.0, 1.0, 1.0, 1.0, 1.0, 1.0, 1.0, 1.0, 1.0, 1.0, 1.0, 1.0, 1.0, 1.0, 1.0, 1.0, 1.0, 1.0, 1.0, 1.0, 1.0, 1.0, 1.0, 1.0, 1.0, 1.0, 1.0, 1.0, 1.0, 1.0, 1.0, 1.0, 1.0, 1.0, 1.0, 1.0, 1.0, 1.0, 1.0, 1.0, 1.0, 1.0, 1.0, 1.0, 1.0, 1.0, 1.0, 1.0, 1.0, 1.0, 1.0, 1.0, 1.0, 1.0, 1.0, 1.0, 1.0, 1.0, 1.0, 1.0, 1.0, 1.0, 1.0, 1.0, 1.0, 1.0, 1.0])
me_plane_001.use_remesh_fix_poles = True
me_plane_001.use_remesh_preserve_attributes = False
me_plane_001.update()
me_plane_002 = bpy.data.meshes.new('Plane.002')
me_plane_002.from_pydata([(0.0, -4.584, 0.2721), (6.598, 4.239, 0.06819), (6.598, -4.239, 0.06819), (6.842, -4.584, -0.001308), (6.842, 4.584, 3.058e-05), (0.0, 4.584, 0.002853), (0.0, -4.584, -0.002853), (0.0, -4.239, 0.06819), (0.0, 4.239, 0.06819), (6.842, -4.584, 0.6505), (6.842, 4.584, 0.6505), (0.0, 4.584, 0.6505), (0.0, -4.584, 0.6505), (6.598, -4.239, 0.6505), (6.598, 4.239, 0.6505), (0.0, 4.239, 0.6505), (0.0, -4.239, 0.6505), (0.0, -1.479, 0.06819), (0.0, -0.9568, 0.06819), (6.598, -1.479, 0.06819), (0.2678, -1.479, 0.06819), (0.2678, -0.9568, 0.06819), (2.51, 3.286, 0.2775), (2.51, -0.004237, 0.2775), (0.0, -0.2723, 0.06819), (0.0, 3.554, 0.06819), (2.779, 3.554, 0.06819), (2.779, -0.2723, 0.06819), (-2.98e-08, -0.004237, 0.2775), (-2.98e-08, 3.286, 0.2775), (2.779, 3.554, 0.3293), (0.0, 3.554, 0.3293), (2.779, -0.2723, 0.3293), (0.0, -0.2723, 0.3293)], [], [(5, 11, 10, 4), (3, 9, 12, 0, 6), (4, 10, 9, 3), (1, 19, 2, 13, 14), (2, 7, 16, 13), (14, 13, 9, 10), (15, 14, 10, 11), (13, 16, 12, 9), (8, 1, 14, 15), (17, 7, 2, 19, 20), (25, 26, 1, 8), (26, 25, 31, 30), (24, 18, 21, 27), (27, 26, 30, 32), (24, 27, 32, 33), (27, 19, 1, 26), (23, 22, 29, 28), (27, 21, 20, 19), (29, 22, 30, 31), (23, 28, 33, 32), (22, 23, 32, 30)])
_uv = me_plane_002.uv_layers.new(name='UVMap')
_uv.uv.foreach_set('vector', [0.7311, 0.9956, 0.6896, 0.9956, 0.6896, 0.5568, 0.7313, 0.5568, 0.6807, 0.9956, 0.6389, 0.9956, 0.6389, 0.5568, 0.6632, 0.5568, 0.6808, 0.5568, 0.9255, 0.5923, 0.8838, 0.5923, 0.8838, 0.004383, 0.9256, 0.004383, 0.9717, 0.004383, 0.9717, 0.3711, 0.9717, 0.548, 0.9343, 0.548, 0.9343, 0.004383, 0.8235, 0.5568, 0.8235, 0.98, 0.7861, 0.98, 0.7861, 0.5568, 0.02003, 0.02652, 0.02003, 0.5702, 0.004383, 0.5923, 0.004383, 0.004383, 0.4431, 0.02652, 0.02003, 0.02652, 0.004383, 0.004383, 0.4431, 0.004383, 0.02003, 0.5702, 0.4431, 0.5702, 0.4431, 0.5923, 0.004383, 0.5923, 0.7774, 0.5568, 0.7774, 0.98, 0.74, 0.98, 0.74, 0.5568, 0.4519, 0.1814, 0.4519, 0.004383, 0.875, 0.004383, 0.875, 0.1814, 0.4691, 0.1814, 0.4519, 0.5041, 0.6301, 0.5041, 0.875, 0.548, 0.4519, 0.548, 0.04664, 0.6011, 0.04664, 0.7793, 0.02989, 0.7793, 0.02989, 0.6011, 0.4519, 0.2588, 0.4519, 0.2149, 0.4691, 0.2149, 0.6301, 0.2588, 0.02113, 0.6011, 0.02113, 0.8465, 0.004383, 0.8465, 0.004383, 0.6011, 0.07215, 0.6011, 0.07215, 0.7793, 0.05541, 0.7793, 0.05541, 0.6011, 0.6301, 0.2588, 0.875, 0.1814, 0.875, 0.548, 0.6301, 0.5041, 0.6129, 0.574, 0.6129, 0.785, 0.4519, 0.785, 0.4519, 0.574, 0.6301, 0.2588, 0.4691, 0.2149, 0.4691, 0.1814, 0.875, 0.1814, 0.4519, 0.785, 0.6129, 0.785, 0.6301, 0.8022, 0.4519, 0.8022, 0.6129, 0.574, 0.4519, 0.574, 0.4519, 0.5568, 0.6301, 0.5568, 0.6129, 0.785, 0.6129, 0.574, 0.6301, 0.5568, 0.6301, 0.8022])
me_plane_002.use_remesh_fix_poles = True
me_plane_002.use_remesh_preserve_attributes = False
me_plane_002.update()
me_plane_003 = bpy.data.meshes.new('Plane.003')
me_plane_003.from_pydata([(6.842, 4.538, -2.0), (0.0, 4.538, -2.0), (0.6878, -4.629, -2.0), (0.0, -4.629, -2.0), (1.8, -4.629, -2.0), (0.5389, -4.629, -0.9069), (1.8, -4.629, -1.106), (6.842, 4.538, 0.2229), (0.0, 4.538, 0.2222), (0.0, -4.629, 0.223), (1.8, -5.161, -1.106), (0.6878, -4.629, -1.106), (0.6878, -5.161, -1.106), (1.949, -4.629, -0.9069), (6.842, -4.629, -2.0), (0.5401, -4.629, -2.0), (1.949, -4.629, -2.0), (0.6878, -4.906, -2.0), (1.8, -4.906, -2.0), (1.949, -4.906, -2.0), (0.5389, -5.161, -0.9568), (1.949, -5.161, -0.9568), (0.5401, -4.906, -2.0), (0.0, -4.629, -0.907), (1.949, -5.161, -1.106), (0.5391, -5.161, -1.106), (1.961, -4.629, 0.223), (6.99, -4.777, -2.0), (6.99, -4.777, 0.2233), (6.842, -4.279, -2.0), (6.491, -4.629, -2.0), (6.491, -4.629, 0.2233), (6.842, -4.279, 0.2237), (6.491, -4.777, 0.2233), (6.99, -4.279, -2.0), (6.491, -4.777, -2.0), (6.99, -4.279, 0.2237), (6.842, -4.629, 0.4314), (6.842, 4.538, 0.1829), (0.0, 4.538, 0.1822), (6.842, 4.538, 0.4327), (0.0, 4.538, 0.4356), (0.0, -4.629, 0.4299), (0.0, -4.629, 0.1826), (7.095, -4.883, 0.2233), (7.095, -4.883, 0.3926), (7.095, 4.791, 0.3935), (7.095, 4.791, 0.2228), (0.0, 4.791, 0.2223), (0.0, 4.791, 0.3954), (0.0, -4.883, 0.3915), (0.0, -4.883, 0.2226), (6.842, -4.629, 0.1837)], [], [(28, 27, 34, 36), (1, 8, 7, 0), (19, 24, 10, 18), (20, 25, 12, 10, 24, 21), (15, 5, 23, 3), (13, 5, 20, 21), (6, 4, 18, 10), (16, 13, 21, 24, 19), (5, 15, 22, 25, 20), (11, 6, 10, 12), (12, 25, 22, 17), (2, 11, 12, 17), (14, 29, 34, 27), (26, 9, 23, 5, 13), (27, 28, 33, 35), (31, 26, 13, 16, 30), (0, 7, 32, 29), (30, 14, 27, 35), (31, 30, 35, 33), (29, 32, 36, 34), (40, 37, 45, 46), (41, 40, 46, 49), (44, 47, 46, 45), (43, 52, 44, 51), (47, 48, 49, 46), (45, 50, 51, 44), (38, 39, 48, 47), (37, 42, 50, 45), (52, 38, 47, 44)])
_uv = me_plane_003.uv_layers.new(name='UVMap')
_uv.uv.foreach_set('vector', [0.0, 0.0, 0.0, 0.0, 0.0, 0.9617, 0.2382, 0.9617, 0.2382, 0.0, 0.4762, 1.04e-08, 0.4763, 0.7463, 0.2382, 0.7463, 0.7135, 0.0, 0.8132, 1.204e-05, 0.8132, 0.01626, 0.7135, 0.01626, 0.8293, 0.1538, 0.8132, 0.1538, 0.8132, 0.1376, 0.8132, 0.01626, 0.8132, 1.204e-05, 0.8293, 1.407e-05, 0.7135, 0.05891, 0.5948, 0.05878, 0.5948, 5.189e-09, 0.7135, 0.0, 0.7135, 0.3077, 0.7135, 0.1538, 0.7717, 0.1538, 0.7717, 0.3077, 0.7715, 0.6675, 0.7715, 0.765, 0.7413, 0.765, 0.7135, 0.6675, 0.7715, 0.5483, 0.7715, 0.6675, 0.7135, 0.6621, 0.7135, 0.6458, 0.7413, 0.5483, 0.7715, 0.429, 0.7715, 0.5483, 0.7413, 0.5483, 0.7135, 0.4507, 0.7135, 0.4345, 0.7715, 0.3077, 0.7715, 0.429, 0.7135, 0.429, 0.7135, 0.3077, 0.8132, 0.1376, 0.8132, 0.1538, 0.7135, 0.1537, 0.7135, 0.1376, 0.8294, 0.3077, 0.8294, 0.4052, 0.7715, 0.4052, 0.7992, 0.3077, 0.0, 0.0, 0.0, 0.0, 0.0, 0.0, 0.0, 0.0, 0.4764, 0.2139, 0.4764, 1.036e-08, 0.5948, 5.189e-09, 0.5948, 0.05878, 0.5948, 0.2126, 0.0, 0.0, 0.0, 0.0, 0.0, 0.0, 0.0, 0.0, 0.4763, 0.4801, 0.4764, 0.2139, 0.5948, 0.2126, 0.7135, 0.2126, 0.7135, 0.4837, 0.0, 0.0, 0.2381, 0.0, 0.2382, 0.9617, 0.0, 0.9617, 0.0, 0.0, 0.0, 0.0, 0.0, 0.0, 0.0, 0.0, 0.4763, 0.4801, 0.7135, 0.4837, 0.7135, 0.4837, 0.4763, 0.4801, 0.0, 0.9617, 0.2382, 0.9617, 0.2382, 0.9617, 0.0, 0.9617, 0.7599, 0.9738, 0.7599, 0.02617, 0.7862, 0.0, 0.7862, 1.0, 0.8687, 0.0, 0.8687, 0.7068, 0.8426, 0.7331, 0.8426, 0.0001585, 0.9646, 0.0, 0.9647, 1.0, 0.9471, 1.0, 0.9472, 0.0, 0.9209, 0.7327, 0.9209, 0.02635, 0.9471, 0.0, 0.9471, 0.7324, 0.9825, 0.0, 0.9825, 0.7334, 0.9647, 0.7334, 0.9649, 1.911e-06, 0.9825, 0.7334, 0.9826, 1.77e-06, 1.0, 0.0, 1.0, 0.7334, 0.8948, 0.7063, 0.8948, 0.0, 0.9209, 0.000217, 0.9209, 0.7327, 0.8948, 0.02631, 0.8948, 0.7331, 0.8687, 0.7329, 0.8687, 0.0, 0.7336, 0.9738, 0.7336, 0.02617, 0.7599, 0.0, 0.7599, 1.0])
me_plane_003.use_remesh_fix_poles = True
me_plane_003.use_remesh_preserve_attributes = False
me_plane_003.update()
me_cube_001 = bpy.data.meshes.new('Cube.001')
me_cube_001.from_pydata([(-1.0, -0.2454, -1.189), (-1.0, -0.2454, 12.5), (-1.0, 0.2454, -1.189), (-1.0, 0.2454, 12.5), (1.0, -0.2454, -1.189), (1.0, -0.2454, 12.5), (1.0, 0.2454, -1.189), (1.0, 0.2454, 12.5)], [], [(0, 1, 3, 2), (2, 3, 7, 6), (6, 7, 5, 4), (4, 5, 1, 0), (7, 3, 1, 5), (2, 6, 4, 0)])
_uv = me_cube_001.uv_layers.new(name='UVMap')
_uv.uv.foreach_set('vector', [0.375, 0.0, 0.625, 0.0, 0.625, 0.25, 0.375, 0.25, 0.375, 0.25, 0.625, 0.25, 0.625, 0.5, 0.375, 0.5, 0.375, 0.5, 0.625, 0.5, 0.625, 0.75, 0.375, 0.75, 0.375, 0.75, 0.625, 0.75, 0.625, 1.0, 0.375, 1.0, 0.625, 0.5, 0.875, 0.5, 0.875, 0.75, 0.625, 0.75, 0.375, 0.25, 0.375, 0.5, 0.375, 0.75, 0.375, 1.0])
me_cube_001.use_remesh_fix_poles = True
me_cube_001.use_remesh_preserve_attributes = False
me_cube_001.update()
me_cylinder = bpy.data.meshes.new('Cylinder')
me_cylinder.from_pydata([(1.886, 0.0, -15.22), (1.633, -0.9431, -15.22), (0.866, -0.5, -4.64), (0.9431, -1.633, -15.22), (0.5, -0.866, -4.64), (0.0, -1.886, -15.22), (0.0, -1.0, -4.64), (1.0, 0.0, -9.173), (1.428, 0.0, -9.066), (1.797, 0.0, -10.39), (1.886, 0.0, -12.66), (0.866, -0.5, -9.173), (1.237, -0.7142, -9.066), (1.556, -0.8984, -10.39), (1.633, -0.9431, -12.66), (0.5, -0.866, -9.173), (0.7142, -1.237, -9.066), (0.8984, -1.556, -10.39), (0.9431, -1.633, -12.66), (0.0, -1.0, -9.173), (0.0, -1.428, -9.066), (0.0, -1.797, -10.39), (0.0, -1.886, -12.66), (1.776, 0.0, -3.23), (1.538, -0.8878, -3.23), (0.8878, -1.538, -3.23), (0.0, -1.776, -3.23), (1.776, 0.0, -1.329), (1.538, -0.8878, -1.329), (0.8878, -1.538, -1.329), (0.0, -1.776, -1.329), (1.776, 0.0, 1.329), (1.538, -0.8878, 1.329), (0.8878, -1.538, 1.329), (0.0, -1.776, 1.329), (1.776, 0.0, 3.33), (1.538, -0.8878, 3.33), (0.0, -1.776, 3.33), (0.0, -0.7651, -1.036), (0.0, -0.7651, 1.036), (0.3826, -0.6626, 1.036), (0.6626, -0.3826, 1.036), (0.7651, 0.0, 1.036), (0.3826, -0.6626, -1.036), (0.6626, -0.3826, -1.036), (1.129, 0.0, 4.411), (1.602, 0.0, 3.954), (0.7651, 0.0, -1.036), (0.9779, -0.5646, 4.411), (1.388, -0.8012, 3.954), (0.8878, -1.538, 3.33), (0.5646, -0.9779, 4.411), (0.8012, -1.388, 3.954), (0.0, -1.129, 4.411), (0.0, -1.602, 3.954), (2.143, -0.3445, -2.648), (2.143, -0.3445, -1.91), (2.143, -0.3445, 1.941), (2.143, -0.3445, 2.717), (1.0, 0.0, -4.64), (2.836, -0.3445, -1.91), (2.836, -0.3445, 1.941), (2.836, -0.3445, 2.717), (3.529, -0.3445, 0.929), (3.529, -0.3445, -0.8594), (0.9889, -1.713, -3.901), (1.713, -0.9889, -3.901), (2.836, -0.3445, -2.648), (3.068, -0.3445, -2.517), (3.068, -0.3445, 2.586), (3.99, -0.3445, -0.9907), (4.069, -0.3445, -0.706), (3.916, -0.3445, -0.8594), (4.069, -0.3445, 0.7756), (3.99, -0.3445, 1.06), (3.916, -0.3445, 0.929), (-1.978, 0.0, -3.901), (-1.886, 0.0, -15.22), (-1.633, -0.9431, -15.22), (-0.866, -0.5, -4.64), (-0.9431, -1.633, -15.22), (-0.5, -0.866, -4.64), (-1.0, 0.0, -9.173), (-1.428, 0.0, -9.066), (-1.797, 0.0, -10.39), (-1.886, 0.0, -12.66), (-0.866, -0.5, -9.173), (-1.237, -0.7142, -9.066), (-1.556, -0.8984, -10.39), (-1.633, -0.9431, -12.66), (-0.5, -0.866, -9.173), (-0.7142, -1.237, -9.066), (-0.8984, -1.556, -10.39), (-0.9431, -1.633, -12.66), (-1.776, 0.0, -3.23), (-1.538, -0.8878, -3.23), (-0.8878, -1.538, -3.23), (-1.776, 0.0, -1.329), (-1.538, -0.8878, -1.329), (-0.8878, -1.538, -1.329), (-1.776, 0.0, 1.329), (-1.538, -0.8878, 1.329), (-0.8878, -1.538, 1.329), (-1.776, 0.0, 3.33), (-1.538, -0.8878, 3.33), (-0.3826, -0.6626, 1.036), (-0.6626, -0.3826, 1.036), (-0.7651, 0.0, 1.036), (-0.3826, -0.6626, -1.036), (-0.6626, -0.3826, -1.036), (-1.129, 0.0, 4.411), (-1.602, 0.0, 3.954), (-0.7651, 0.0, -1.036), (-0.9779, -0.5646, 4.411), (-1.388, -0.8012, 3.954), (-0.8878, -1.538, 3.33), (-0.5646, -0.9779, 4.411), (-0.8012, -1.388, 3.954), (-2.143, -0.3445, -2.648), (-2.143, -0.3445, -1.91), (-2.143, -0.3445, 1.941), (-2.143, -0.3445, 2.717), (-1.0, 0.0, -4.64), (1.978, 0.0, -3.901), (-2.836, -0.3445, -1.91), (-2.836, -0.3445, 1.941), (-2.836, -0.3445, 2.717), (-3.529, -0.3445, 0.929), (-3.529, -0.3445, -0.8594), (-2.836, -0.3445, -2.648), (-3.068, -0.3445, -2.517), (-3.068, -0.3445, 2.586), (-3.99, -0.3445, -0.9907), (-4.069, -0.3445, -0.706), (-3.916, -0.3445, -0.8594), (-4.069, -0.3445, 0.7756), (-3.99, -0.3445, 1.06), (-3.916, -0.3445, 0.929), (1.633, 0.9431, -15.22), (0.866, 0.5, -4.64), (0.9431, 1.633, -15.22), (0.5, 0.866, -4.64), (0.0, 1.886, -15.22), (0.0, 1.0, -4.64), (0.866, 0.5, -9.173), (1.237, 0.7142, -9.066), (1.556, 0.8984, -10.39), (1.633, 0.9431, -12.66), (0.5, 0.866, -9.173), (0.7142, 1.237, -9.066), (0.8984, 1.556, -10.39), (0.9431, 1.633, -12.66), (0.0, 1.0, -9.173), (0.0, 1.428, -9.066), (0.0, 1.797, -10.39), (0.0, 1.886, -12.66), (1.538, 0.8878, -3.23), (0.8878, 1.538, -3.23), (0.0, 1.776, -3.23), (1.538, 0.8878, -1.329), (0.8878, 1.538, -1.329), (0.0, 1.776, -1.329), (1.538, 0.8878, 1.329), (0.8878, 1.538, 1.329), (0.0, 1.776, 1.329), (1.538, 0.8878, 3.33), (0.0, 1.776, 3.33), (0.0, 0.7651, -1.036), (0.0, 0.7651, 1.036), (0.3826, 0.6626, 1.036), (0.6626, 0.3826, 1.036), (0.3826, 0.6626, -1.036), (0.6626, 0.3826, -1.036), (0.9779, 0.5646, 4.411), (1.388, 0.8012, 3.954), (0.8878, 1.538, 3.33), (0.5646, 0.9779, 4.411), (0.8012, 1.388, 3.954), (0.0, 1.129, 4.411), (0.0, 1.602, 3.954), (2.143, 0.3445, -2.648), (2.143, 0.3445, -1.91), (2.143, 0.3445, 1.941), (2.143, 0.3445, 2.717), (2.836, 0.3445, -1.91), (2.836, 0.3445, 1.941), (2.836, 0.3445, 2.717), (3.529, 0.3445, 0.929), (3.529, 0.3445, -0.8594), (2.836, 0.3445, -2.648), (3.068, 0.3445, -2.517), (3.068, 0.3445, 2.586), (3.99, 0.3445, -0.9907), (4.069, 0.3445, -0.706), (3.916, 0.3445, -0.8594), (4.069, 0.3445, 0.7756), (3.99, 0.3445, 1.06), (3.916, 0.3445, 0.929), (-1.633, 0.9431, -15.22), (-0.866, 0.5, -4.64), (-0.9431, 1.633, -15.22), (-0.5, 0.866, -4.64), (-0.866, 0.5, -9.173), (-1.237, 0.7142, -9.066), (-1.556, 0.8984, -10.39), (-1.633, 0.9431, -12.66), (-0.5, 0.866, -9.173), (-0.7142, 1.237, -9.066), (-0.8984, 1.556, -10.39), (-0.9431, 1.633, -12.66), (-1.538, 0.8878, -3.23), (-0.8878, 1.538, -3.23), (-1.538, 0.8878, -1.329), (-0.8878, 1.538, -1.329), (-1.538, 0.8878, 1.329), (-0.8878, 1.538, 1.329), (-1.538, 0.8878, 3.33), (-0.3826, 0.6626, 1.036), (-0.6626, 0.3826, 1.036), (-0.3826, 0.6626, -1.036), (-0.6626, 0.3826, -1.036), (-0.9779, 0.5646, 4.411), (-1.388, 0.8012, 3.954), (-0.8878, 1.538, 3.33), (-0.5646, 0.9779, 4.411), (-0.8012, 1.388, 3.954), (-2.143, 0.3445, -2.648), (-2.143, 0.3445, -1.91), (-2.143, 0.3445, 1.941), (-2.143, 0.3445, 2.717), (-2.836, 0.3445, -1.91), (-2.836, 0.3445, 1.941), (-2.836, 0.3445, 2.717), (-3.529, 0.3445, 0.929), (-3.529, 0.3445, -0.8594), (-2.836, 0.3445, -2.648), (-3.068, 0.3445, -2.517), (-3.068, 0.3445, 2.586), (-3.99, 0.3445, -0.9907), (-4.069, 0.3445, -0.706), (-3.916, 0.3445, -0.8594), (-4.069, 0.3445, 0.7756), (-3.99, 0.3445, 1.06), (-3.916, 0.3445, 0.929), (1.713, -0.9889, -3.375), (1.978, 0.0, -3.375), (-1.978, 0.0, -3.375), (0.9889, -1.713, -3.375), (0.9889, 1.713, -3.375), (8.472, 0.0, -3.901), (8.472, -4.891, -3.901), (4.891, -8.472, -3.901), (8.218, -4.745, -3.375), (4.745, -8.218, -3.375), (1.713, 0.9889, -3.901), (4.891, -8.472, -1.855), (8.472, -4.891, -1.855), (8.218, -4.745, -1.855), (4.745, -8.218, -1.855), (5.052, -8.311, -3.148), (8.311, -5.052, -3.148), (8.311, -5.052, -2.082), (5.052, -8.311, -2.082), (8.472, -4.891, -3.375), (8.057, -4.906, -3.148), (4.906, -8.057, -3.148), (4.906, -8.057, -2.082), (8.057, -4.906, -2.082), (4.891, -8.472, -3.375), (0.9889, 1.713, -3.901), (8.472, 0.0, -3.382), (1.713, 0.9889, -3.375), (4.891, 8.472, -3.901), (8.472, 4.891, -3.901), (4.745, 8.218, -3.375), (8.218, 4.745, -3.375), (8.472, 4.891, -1.855), (8.472, 0.7196, -15.22), (8.472, 0.7196, -3.352), (8.218, 4.745, -1.855), (8.311, 5.052, -3.148), (5.052, 8.311, -3.148), (5.052, 8.311, -2.082), (8.311, 5.052, -2.082), (4.891, 8.472, -3.375), (4.906, 8.057, -3.148), (8.057, 4.906, -3.148), (8.057, 4.906, -2.082), (4.906, 8.057, -2.082), (8.472, 4.891, -3.375), (-1.713, 0.9889, -3.375), (-2.384e-07, 1.978, -3.375), (-0.9889, 1.713, -3.901), (-2.384e-07, 1.978, -3.901), (-1.713, 0.9889, -3.901), (-0.9889, 1.713, -3.375), (-8.472, 7.629e-06, -3.901), (-8.472, 4.891, -3.901), (-4.891, 8.472, -3.901), (-8.218, 4.745, -3.375), (-4.745, 8.218, -3.375), (8.472, -0.7195, -15.22), (-8.472, 4.891, -1.855), (-8.218, 4.745, -1.855), (8.472, -0.7195, -3.352), (-5.052, 8.311, -3.148), (-8.311, 5.052, -3.148), (-8.311, 5.052, -2.082), (-5.052, 8.311, -2.082), (-8.472, 4.891, -3.375), (-8.057, 4.906, -3.148), (-4.906, 8.057, -3.148), (-4.906, 8.057, -2.082), (-8.057, 4.906, -2.082), (-4.891, 8.472, -3.375), (-9.537e-07, 8.472, -3.901), (-8.472, 7.629e-06, -3.382), (-0.9889, -1.713, -3.375), (-1.713, -0.9889, -3.901), (-3.457e-06, -1.978, -3.901), (-0.9889, -1.713, -3.901), (-3.457e-06, -1.978, -3.375), (-1.713, -0.9889, -3.375), (-3.815e-06, -8.472, -3.901), (-4.891, -8.472, -3.901), (-8.472, -4.891, -3.901), (-4.745, -8.218, -3.375), (-8.218, -4.745, -3.375), (-8.472, -4.891, -1.855), (-4.891, -8.472, -1.855), (-4.745, -8.218, -1.855), (-8.218, -4.745, -1.855), (-8.311, -5.052, -3.148), (-5.052, -8.311, -3.148), (-5.052, -8.311, -2.082), (-8.311, -5.052, -2.082), (-4.891, -8.472, -3.375), (-4.906, -8.057, -3.148), (-8.057, -4.906, -3.148), (-8.057, -4.906, -2.082), (-4.906, -8.057, -2.082), (-8.472, -4.891, -3.375), (-3.815e-06, -8.472, -3.382), (-9.257e-07, 8.218, -3.375), (4.745, 8.218, -1.855), (4.891, 8.472, -1.855), (-4.745, 8.218, -1.855), (-4.891, 8.472, -1.855), (9.066, -0.7195, -3.352), (9.066, -0.7195, -15.22), (9.066, 0.7196, -3.352), (9.066, 0.7196, -15.22)], [], [(6, 4, 25, 26), (3, 18, 22, 5), (18, 17, 21, 22), (17, 16, 20, 21), (16, 15, 19, 20), (4, 6, 19, 15), (1, 14, 18, 3), (14, 13, 17, 18), (13, 12, 16, 17), (12, 11, 15, 16), (2, 4, 15, 11), (0, 10, 14, 1), (10, 9, 13, 14), (9, 8, 12, 13), (8, 7, 11, 12), (7, 59, 2, 11), (4, 2, 24, 25), (2, 59, 23, 24), (25, 24, 28, 29), (26, 25, 29, 30), (32, 31, 57), (28, 27, 47, 44), (33, 32, 36, 50), (34, 33, 50, 37), (35, 36, 58), (36, 35, 46, 49), (49, 46, 45, 48), (50, 36, 49, 52), (52, 49, 48, 51), (37, 50, 52, 54), (54, 52, 51, 53), (29, 28, 44, 43), (31, 32, 41, 42), (30, 29, 43, 38), (32, 33, 40, 41), (33, 34, 39, 40), (28, 24, 55, 56), (24, 23, 55), (36, 32, 57, 58), (56, 27, 28), (56, 181, 27), (185, 187, 63, 61), (31, 182, 57), (60, 184, 181, 56), (58, 57, 61, 62), (61, 63, 75, 74, 69, 62), (73, 75, 63, 64, 72, 71), (186, 183, 58, 62), (56, 55, 67, 60), (187, 188, 64, 63), (188, 184, 60, 64), (55, 180, 189, 67), (189, 190, 68, 67), (70, 72, 64, 60, 67, 68), (191, 69, 74, 196), (180, 55, 23), (70, 71, 72), (73, 74, 75), (191, 186, 62, 69), (195, 196, 74, 73), (192, 193, 71, 70), (195, 73, 71, 193), (192, 70, 68, 190), (6, 26, 96, 81), (80, 5, 22, 93), (93, 22, 21, 92), (92, 21, 20, 91), (91, 20, 19, 90), (6, 81, 90, 19), (78, 80, 93, 89), (89, 93, 92, 88), (88, 92, 91, 87), (87, 91, 90, 86), (81, 79, 86, 90), (77, 78, 89, 85), (85, 89, 88, 84), (84, 88, 87, 83), (83, 87, 86, 82), (79, 122, 82, 86), (81, 96, 95, 79), (79, 95, 94, 122), (96, 99, 98, 95), (26, 30, 99, 96), (101, 120, 100), (98, 109, 112, 97), (102, 115, 104, 101), (34, 37, 115, 102), (103, 121, 104), (104, 114, 111, 103), (114, 113, 110, 111), (115, 117, 114, 104), (117, 116, 113, 114), (37, 54, 117, 115), (54, 53, 116, 117), (99, 108, 109, 98), (100, 107, 106, 101), (30, 38, 108, 99), (101, 106, 105, 102), (102, 105, 39, 34), (98, 119, 118, 95), (95, 118, 94), (104, 121, 120, 101), (119, 98, 97), (97, 227, 119), (231, 125, 127, 233), (112, 109, 108, 38, 43, 44, 47, 172, 171, 167, 219, 220), (120, 228, 100), (119, 227, 230, 124), (121, 126, 125, 120), (125, 126, 131, 136, 137, 127), (135, 133, 134, 128, 127, 137), (232, 126, 121, 229), (119, 124, 129, 118), (233, 127, 128, 234), (234, 128, 124, 230), (129, 235, 226, 118), (235, 129, 130, 236), (132, 130, 129, 124, 128, 134), (237, 242, 136, 131), (226, 94, 118), (132, 134, 133), (135, 137, 136), (237, 131, 126, 232), (241, 135, 136, 242), (238, 132, 133, 239), (241, 239, 133, 135), (238, 236, 130, 132), (143, 158, 157, 141), (140, 142, 155, 151), (151, 155, 154, 150), (150, 154, 153, 149), (149, 153, 152, 148), (143, 141, 148, 152), (138, 140, 151, 147), (147, 151, 150, 146), (146, 150, 149, 145), (145, 149, 148, 144), (141, 139, 144, 148), (0, 138, 147, 10), (10, 147, 146, 9), (9, 146, 145, 8), (8, 145, 144, 7), (139, 59, 7, 144), (141, 157, 156, 139), (139, 156, 23, 59), (157, 160, 159, 156), (158, 161, 160, 157), (162, 182, 31), (159, 172, 47, 27), (163, 175, 165, 162), (164, 166, 175, 163), (35, 183, 165), (165, 174, 46, 35), (174, 173, 45, 46), (175, 177, 174, 165), (177, 176, 173, 174), (166, 179, 177, 175), (179, 178, 176, 177), (39, 105, 106, 107, 218, 217, 168, 169, 170, 42, 41, 40), (160, 171, 172, 159), (31, 42, 170, 162), (161, 167, 171, 160), (162, 170, 169, 163), (163, 169, 168, 164), (183, 35, 58), (182, 185, 61, 57), (159, 181, 180, 156), (156, 180, 23), (165, 183, 182, 162), (181, 159, 27), (183, 186, 185, 182), (185, 186, 191, 196, 197, 187), (195, 193, 194, 188, 187, 197), (181, 184, 189, 180), (192, 190, 189, 184, 188, 194), (244, 245, 123, 66), (192, 194, 193), (195, 197, 196), (321, 247, 65, 319), (143, 201, 211, 158), (200, 209, 155, 142), (209, 208, 154, 155), (208, 207, 153, 154), (207, 206, 152, 153), (201, 143, 152, 206), (198, 205, 209, 200), (205, 204, 208, 209), (204, 203, 207, 208), (203, 202, 206, 207), (199, 201, 206, 202), (77, 85, 205, 198), (85, 84, 204, 205), (84, 83, 203, 204), (83, 82, 202, 203), (82, 122, 199, 202), (201, 199, 210, 211), (199, 122, 94, 210), (211, 210, 212, 213), (158, 211, 213, 161), (214, 100, 228), (212, 97, 112, 220), (215, 214, 216, 223), (164, 215, 223, 166), (103, 216, 229), (216, 103, 111, 222), (222, 111, 110, 221), (223, 216, 222, 225), (225, 222, 221, 224), (53, 51, 48, 45, 173, 176, 178, 224, 221, 110, 113, 116), (166, 223, 225, 179), (179, 225, 224, 178), (213, 212, 220, 219), (100, 214, 218, 107), (161, 213, 219, 167), (214, 215, 217, 218), (215, 164, 168, 217), (229, 121, 103), (228, 120, 125, 231), (212, 210, 226, 227), (210, 94, 226), (216, 214, 228, 229), (227, 97, 212), (229, 228, 231, 232), (231, 233, 243, 242, 237, 232), (241, 243, 233, 234, 240, 239), (227, 226, 235, 230), (238, 240, 234, 230, 235, 236), (247, 244, 66, 65), (238, 239, 240), (241, 242, 243), (249, 250, 66, 123), (268, 255, 258, 253), (250, 251, 65, 66), (247, 253, 252, 244), (258, 255, 256, 257), (251, 250, 260, 259), (250, 263, 256, 261, 260), (256, 255, 262, 261), (314, 347, 345, 284, 272, 315, 298), (252, 253, 265, 264), (253, 258, 266, 265), (258, 257, 267, 266), (257, 252, 264, 267), (252, 263, 270, 245, 244), (265, 266, 262, 259), (266, 267, 261, 262), (267, 264, 260, 261), (264, 265, 259, 260), (253, 247, 321, 342, 268), (245, 271, 254, 123), (271, 248, 269, 254), (262, 255, 268, 251, 259), (248, 291, 293, 269), (256, 263, 252, 257), (251, 323, 319, 65), (315, 272, 269, 293), (289, 276, 279, 275), (272, 273, 254, 269), (271, 275, 274, 248), (279, 276, 345, 344), (273, 272, 281, 280), (272, 284, 345, 282, 281), (345, 276, 283, 282), (296, 316, 309, 297), (274, 275, 286, 285), (275, 279, 287, 286), (279, 344, 288, 287), (344, 274, 285, 288), (314, 300, 346, 347), (286, 287, 283, 280), (287, 288, 282, 283), (288, 285, 281, 282), (285, 286, 280, 281), (275, 271, 245, 270, 289), (283, 276, 289, 273, 280), (278, 350, 351, 277), (273, 249, 123, 254), (291, 295, 292, 293), (295, 290, 294, 292), (290, 246, 76, 294), (304, 278, 277, 301), (297, 298, 292, 294), (295, 300, 299, 290), (346, 347, 302, 303), (298, 297, 306, 305), (297, 309, 302, 307, 306), (302, 347, 308, 307), (299, 300, 311, 310), (300, 346, 312, 311), (346, 303, 313, 312), (303, 299, 310, 313), (299, 309, 316, 246, 290), (311, 312, 308, 305), (312, 313, 307, 308), (313, 310, 306, 307), (310, 311, 305, 306), (346, 344, 345, 347), (308, 347, 314, 298, 305), (302, 309, 299, 303), (298, 315, 293, 292), (246, 322, 318, 76), (322, 317, 320, 318), (317, 321, 319, 320), (323, 324, 320, 319), (341, 328, 331, 327), (324, 325, 318, 320), (322, 327, 326, 317), (331, 328, 329, 330), (325, 324, 333, 332), (329, 328, 335, 334), (326, 327, 338, 337), (327, 331, 339, 338), (331, 330, 340, 339), (330, 326, 337, 340), (326, 336, 342, 321, 317), (338, 339, 335, 332), (339, 340, 334, 335), (340, 337, 333, 334), (337, 338, 332, 333), (327, 322, 246, 316, 341), (341, 316, 296, 325), (328, 341, 325), (329, 336, 326, 330), (325, 296, 76, 318), (289, 270, 263, 250, 249, 273), (335, 328, 325, 332), (333, 324, 329, 334), (76, 296, 297, 294), (300, 343, 274, 344, 346), (343, 300, 295, 291), (343, 291, 248, 274), (274, 284, 345, 344), (350, 348, 349, 351), (348, 304, 301, 349), (278, 304, 348, 350), (324, 336, 329), (336, 324, 323, 251, 268, 342)])
_k = set([(7, 11), (7, 144), (11, 15), (15, 19), (19, 90), (82, 86), (82, 202), (86, 90), (144, 148), (148, 152), (152, 206), (202, 206)])
me_cylinder.attributes.new('sharp_edge', 'BOOLEAN', 'EDGE').data.foreach_set('value', [ (min(e.vertices), max(e.vertices)) in _k for e in me_cylinder.edges])
_uv = me_cylinder.uv_layers.new(name='UVMap')
_uv.uv.foreach_set('vector', [0.3895, 0.5246, 0.3784, 0.5246, 0.3828, 0.4902, 0.4026, 0.4901, 0.3731, 0.8055, 0.3731, 0.7429, 0.3941, 0.7428, 0.3941, 0.8055, 0.3731, 0.7429, 0.3726, 0.6874, 0.3926, 0.6873, 0.3941, 0.7428, 0.3726, 0.6874, 0.3705, 0.6549, 0.3864, 0.6549, 0.3926, 0.6873, 0.2481, 0.9253, 0.2407, 0.9179, 0.247, 0.907, 0.2572, 0.9097, 0.3784, 0.5246, 0.3895, 0.5246, 0.3895, 0.6355, 0.3784, 0.6355, 0.3492, 0.8055, 0.3492, 0.7429, 0.3731, 0.7429, 0.3731, 0.8055, 0.3492, 0.7429, 0.3498, 0.6874, 0.3726, 0.6874, 0.3731, 0.7429, 0.3498, 0.6874, 0.3524, 0.6549, 0.3705, 0.6549, 0.3726, 0.6874, 0.2324, 0.9344, 0.2297, 0.9243, 0.2407, 0.9179, 0.2481, 0.9253, 0.3657, 0.5246, 0.3784, 0.5246, 0.3784, 0.6355, 0.3657, 0.6355, 0.3289, 0.8054, 0.3289, 0.7428, 0.3492, 0.7429, 0.3492, 0.8055, 0.3289, 0.7428, 0.3304, 0.6873, 0.3498, 0.6874, 0.3492, 0.7429, 0.3304, 0.6873, 0.337, 0.6549, 0.3524, 0.6549, 0.3498, 0.6874, 0.2143, 0.9344, 0.2171, 0.9243, 0.2297, 0.9243, 0.2324, 0.9344, 0.3549, 0.6355, 0.3549, 0.5246, 0.3657, 0.5246, 0.3657, 0.6355, 0.3784, 0.5246, 0.3657, 0.5246, 0.3603, 0.4902, 0.3828, 0.4902, 0.3657, 0.5246, 0.3549, 0.5246, 0.3412, 0.4901, 0.3603, 0.4902, 0.3828, 0.4902, 0.3603, 0.4902, 0.3603, 0.4437, 0.3828, 0.4437, 0.4026, 0.4901, 0.3828, 0.4902, 0.3828, 0.4437, 0.4026, 0.4436, 0.3603, 0.9004, 0.3412, 0.9003, 0.3405, 0.8854, 0.8191, 0.7841, 0.8191, 0.8066, 0.7952, 0.8002, 0.7952, 0.7905, 0.3828, 0.9004, 0.3603, 0.9004, 0.3603, 0.8514, 0.3828, 0.8514, 0.4026, 0.9003, 0.3828, 0.9004, 0.3828, 0.8514, 0.4026, 0.8513, 0.3412, 0.8513, 0.3603, 0.8514, 0.3405, 0.8664, 0.3603, 0.8514, 0.3412, 0.8513, 0.3442, 0.836, 0.3615, 0.8361, 0.5936, 0.873, 0.5733, 0.873, 0.5763, 0.8618, 0.5906, 0.8618, 0.3828, 0.8514, 0.3603, 0.8514, 0.3615, 0.8361, 0.3818, 0.8361, 0.3818, 0.8361, 0.3615, 0.8361, 0.3648, 0.8248, 0.3791, 0.8248, 0.4026, 0.8513, 0.3828, 0.8514, 0.3818, 0.8361, 0.3997, 0.836, 0.6213, 0.8453, 0.6112, 0.8628, 0.603, 0.8547, 0.6102, 0.8423, 0.8078, 0.7646, 0.8191, 0.7841, 0.7952, 0.7905, 0.7904, 0.7821, 0.2428, 0.7636, 0.2623, 0.7748, 0.2448, 0.7923, 0.2364, 0.7875, 0.7884, 0.7534, 0.8078, 0.7646, 0.7904, 0.7821, 0.782, 0.7773, 0.2623, 0.7748, 0.2736, 0.7943, 0.2497, 0.8007, 0.2448, 0.7923, 0.2736, 0.7943, 0.2736, 0.8168, 0.2497, 0.8104, 0.2497, 0.8007, 0.3603, 0.4437, 0.3603, 0.4902, 0.3405, 0.476, 0.3405, 0.4579, 0.3603, 0.4902, 0.3412, 0.4901, 0.3405, 0.476, 0.3603, 0.8514, 0.3603, 0.9004, 0.3405, 0.8854, 0.3405, 0.8664, 0.3405, 0.4579, 0.3412, 0.4436, 0.3603, 0.4437, 0.3405, 0.4579, 0.3289, 0.4579, 0.3412, 0.4436, 0.8261, 0.9509, 0.8168, 0.9262, 0.8309, 0.9263, 0.8402, 0.951, 0.3412, 0.9003, 0.3289, 0.8853, 0.3405, 0.8854, 0.752, 0.9685, 0.7352, 0.9685, 0.7352, 0.9515, 0.752, 0.9515, 0.9044, 0.7536, 0.9044, 0.7726, 0.891, 0.7724, 0.891, 0.7534, 0.891, 0.7724, 0.8776, 0.797, 0.8702, 0.7968, 0.8687, 0.7936, 0.8865, 0.7566, 0.891, 0.7534, 0.8672, 0.8005, 0.8702, 0.7968, 0.8776, 0.797, 0.8776, 0.8407, 0.8702, 0.8406, 0.8672, 0.8368, 0.3457, 0.9254, 0.3457, 0.9424, 0.3289, 0.9424, 0.3289, 0.9254, 0.9044, 0.8669, 0.9044, 0.8849, 0.891, 0.8847, 0.891, 0.8666, 0.8168, 0.9262, 0.8168, 0.8825, 0.8309, 0.8825, 0.8309, 0.9263, 0.8168, 0.8825, 0.8261, 0.8567, 0.8402, 0.8567, 0.8309, 0.8825, 0.3651, 0.9197, 0.3819, 0.9197, 0.3819, 0.9367, 0.3651, 0.9367, 0.3819, 0.9367, 0.3819, 0.9424, 0.3651, 0.9424, 0.3651, 0.9367, 0.8687, 0.8438, 0.8702, 0.8406, 0.8776, 0.8407, 0.891, 0.8666, 0.891, 0.8847, 0.8865, 0.8814, 0.95, 0.009668, 0.9616, 0.00973, 0.9452, 0.04715, 0.9336, 0.04708, 0.3289, 0.4759, 0.3405, 0.476, 0.3412, 0.4901, 0.8687, 0.8438, 0.8672, 0.8368, 0.8702, 0.8406, 0.8672, 0.8005, 0.8687, 0.7936, 0.8702, 0.7968, 0.3457, 0.9197, 0.3457, 0.9254, 0.3289, 0.9254, 0.3289, 0.9197, 0.9322, 0.05406, 0.9336, 0.04708, 0.9452, 0.04715, 0.9438, 0.05412, 0.9336, 0.09727, 0.9322, 0.09031, 0.9438, 0.09038, 0.9452, 0.09734, 0.9322, 0.05406, 0.9438, 0.05412, 0.9438, 0.09038, 0.9322, 0.09031, 0.9336, 0.09727, 0.9452, 0.09734, 0.9616, 0.1346, 0.95, 0.1345, 0.5829, 0.5245, 0.5713, 0.4903, 0.592, 0.4905, 0.5946, 0.5246, 0.4439, 0.8059, 0.4219, 0.8057, 0.4219, 0.7431, 0.4439, 0.7433, 0.4439, 0.7433, 0.4219, 0.7431, 0.4233, 0.6876, 0.4442, 0.6878, 0.4442, 0.6878, 0.4233, 0.6876, 0.4288, 0.655, 0.4455, 0.6552, 0.2572, 0.8916, 0.2572, 0.9097, 0.247, 0.907, 0.247, 0.8943, 0.5829, 0.5245, 0.5946, 0.5246, 0.5946, 0.6355, 0.5829, 0.6354, 0.4677, 0.8059, 0.4439, 0.8059, 0.4439, 0.7433, 0.4677, 0.7433, 0.4677, 0.7433, 0.4439, 0.7433, 0.4442, 0.6878, 0.4668, 0.6877, 0.4668, 0.6877, 0.4442, 0.6878, 0.4455, 0.6552, 0.4634, 0.6551, 0.2481, 0.8759, 0.2572, 0.8916, 0.247, 0.8943, 0.2407, 0.8833, 0.5946, 0.5246, 0.6072, 0.5245, 0.6072, 0.6354, 0.5946, 0.6355, 0.4867, 0.8056, 0.4677, 0.8059, 0.4677, 0.7433, 0.4867, 0.743, 0.4867, 0.743, 0.4677, 0.7433, 0.4668, 0.6877, 0.485, 0.6874, 0.485, 0.6874, 0.4668, 0.6877, 0.4634, 0.6551, 0.4779, 0.6549, 0.2324, 0.8669, 0.2481, 0.8759, 0.2407, 0.8833, 0.2297, 0.877, 0.6072, 0.5245, 0.6173, 0.5244, 0.6173, 0.6353, 0.6072, 0.6354, 0.5946, 0.5246, 0.592, 0.4905, 0.6143, 0.4904, 0.6072, 0.5245, 0.6072, 0.5245, 0.6143, 0.4904, 0.6322, 0.4901, 0.6173, 0.5244, 0.592, 0.4905, 0.592, 0.444, 0.6143, 0.4439, 0.6143, 0.4904, 0.5713, 0.4903, 0.5713, 0.4438, 0.592, 0.444, 0.592, 0.4905, 0.465, 0.901, 0.4848, 0.886, 0.4829, 0.9007, 0.7464, 0.7646, 0.7639, 0.7821, 0.759, 0.7905, 0.7352, 0.7841, 0.4427, 0.901, 0.4427, 0.8521, 0.465, 0.852, 0.465, 0.901, 0.4219, 0.9009, 0.4219, 0.8519, 0.4427, 0.8521, 0.4427, 0.901, 0.4829, 0.8517, 0.4848, 0.867, 0.465, 0.852, 0.465, 0.852, 0.4634, 0.8367, 0.4796, 0.8364, 0.4829, 0.8517, 0.6112, 0.8074, 0.603, 0.8156, 0.5906, 0.8084, 0.5936, 0.7972, 0.4427, 0.8521, 0.4432, 0.8367, 0.4634, 0.8367, 0.465, 0.852, 0.4432, 0.8367, 0.4448, 0.8253, 0.459, 0.8253, 0.4634, 0.8367, 0.4219, 0.8519, 0.4245, 0.8365, 0.4432, 0.8367, 0.4427, 0.8521, 0.6213, 0.8453, 0.6102, 0.8423, 0.6102, 0.828, 0.6213, 0.825, 0.7659, 0.7534, 0.7723, 0.7773, 0.7639, 0.7821, 0.7464, 0.7646, 0.2204, 0.8475, 0.2268, 0.8236, 0.2364, 0.8236, 0.2428, 0.8475, 0.7884, 0.7534, 0.782, 0.7773, 0.7723, 0.7773, 0.7659, 0.7534, 0.2428, 0.8475, 0.2364, 0.8236, 0.2448, 0.8188, 0.2623, 0.8363, 0.2623, 0.8363, 0.2448, 0.8188, 0.2497, 0.8104, 0.2736, 0.8168, 0.6143, 0.4439, 0.6342, 0.4581, 0.6342, 0.4762, 0.6143, 0.4904, 0.6143, 0.4904, 0.6342, 0.4762, 0.6322, 0.4901, 0.465, 0.852, 0.4848, 0.867, 0.4848, 0.886, 0.465, 0.901, 0.6342, 0.4581, 0.6143, 0.4439, 0.6322, 0.4436, 0.4339, 0.4437, 0.4361, 0.458, 0.4219, 0.4579, 0.627, 0.9093, 0.6101, 0.9093, 0.6101, 0.8923, 0.627, 0.8923, 0.759, 0.7905, 0.7639, 0.7821, 0.7723, 0.7773, 0.782, 0.7773, 0.7904, 0.7821, 0.7952, 0.7905, 0.7952, 0.8002, 0.7904, 0.8086, 0.782, 0.8135, 0.7723, 0.8135, 0.7639, 0.8086, 0.759, 0.8002, 0.8864, 0.3195, 0.8863, 0.3336, 0.8714, 0.3314, 0.7882, 0.9685, 0.7714, 0.9685, 0.7714, 0.9515, 0.7882, 0.9515, 0.1574, 0.9163, 0.144, 0.9161, 0.144, 0.8971, 0.1574, 0.8973, 0.144, 0.8971, 0.144, 0.9161, 0.1395, 0.9128, 0.1217, 0.8752, 0.1232, 0.872, 0.1306, 0.8721, 0.1202, 0.8682, 0.1202, 0.8319, 0.1232, 0.8282, 0.1306, 0.8284, 0.1306, 0.8721, 0.1232, 0.872, 0.4388, 0.9373, 0.4219, 0.9373, 0.4219, 0.9204, 0.4388, 0.9204, 0.1574, 0.8031, 0.144, 0.8029, 0.144, 0.7848, 0.1574, 0.785, 0.02874, 0.9482, 0.0173, 0.9501, 0.009668, 0.907, 0.02111, 0.9051, 0.02111, 0.9051, 0.009668, 0.907, 0.0173, 0.8795, 0.02874, 0.8776, 0.4581, 0.9261, 0.475, 0.9261, 0.475, 0.943, 0.4581, 0.943, 0.475, 0.9261, 0.4581, 0.9261, 0.4581, 0.9204, 0.475, 0.9204, 0.1217, 0.825, 0.1395, 0.788, 0.144, 0.7848, 0.144, 0.8029, 0.1306, 0.8284, 0.1232, 0.8282, 0.9597, 0.154, 0.9474, 0.1914, 0.9333, 0.1914, 0.9456, 0.1539, 0.4361, 0.476, 0.4339, 0.4902, 0.4219, 0.476, 0.1217, 0.825, 0.1232, 0.8282, 0.1202, 0.8319, 0.1202, 0.8682, 0.1232, 0.872, 0.1217, 0.8752, 0.4388, 0.943, 0.4219, 0.943, 0.4219, 0.9373, 0.4388, 0.9373, 0.9464, 0.1984, 0.9322, 0.1983, 0.9333, 0.1914, 0.9474, 0.1914, 0.9474, 0.2416, 0.9333, 0.2416, 0.9322, 0.2346, 0.9464, 0.2347, 0.9464, 0.1984, 0.9464, 0.2347, 0.9322, 0.2346, 0.9322, 0.1983, 0.9474, 0.2416, 0.9597, 0.2788, 0.9456, 0.2788, 0.9333, 0.2416, 0.6663, 0.5246, 0.6535, 0.4902, 0.6735, 0.4902, 0.6775, 0.5246, 0.6718, 0.8055, 0.6506, 0.8055, 0.6506, 0.7429, 0.6718, 0.7429, 0.6718, 0.7429, 0.6506, 0.7429, 0.6521, 0.6873, 0.6723, 0.6874, 0.6723, 0.6874, 0.6521, 0.6873, 0.6582, 0.6549, 0.6742, 0.6549, 0.1896, 0.9097, 0.1896, 0.8916, 0.1998, 0.8943, 0.1998, 0.907, 0.6663, 0.5246, 0.6775, 0.5246, 0.6775, 0.6355, 0.6663, 0.6355, 0.6957, 0.8055, 0.6718, 0.8055, 0.6718, 0.7429, 0.6957, 0.7429, 0.6957, 0.7429, 0.6718, 0.7429, 0.6723, 0.6874, 0.695, 0.6874, 0.695, 0.6874, 0.6723, 0.6874, 0.6742, 0.6549, 0.6923, 0.6549, 0.1987, 0.9253, 0.1896, 0.9097, 0.1998, 0.907, 0.2061, 0.9179, 0.6775, 0.5246, 0.6902, 0.5246, 0.6902, 0.6355, 0.6775, 0.6355, 0.7158, 0.8054, 0.6957, 0.8055, 0.6957, 0.7429, 0.7158, 0.7428, 0.7158, 0.7428, 0.6957, 0.7429, 0.695, 0.6874, 0.7142, 0.6873, 0.7142, 0.6873, 0.695, 0.6874, 0.6923, 0.6549, 0.7075, 0.6549, 0.2143, 0.9344, 0.1987, 0.9253, 0.2061, 0.9179, 0.2171, 0.9243, 0.6902, 0.5246, 0.7009, 0.5246, 0.7009, 0.6355, 0.6902, 0.6355, 0.6775, 0.5246, 0.6735, 0.4902, 0.6959, 0.4902, 0.6902, 0.5246, 0.6902, 0.5246, 0.6959, 0.4902, 0.7149, 0.4901, 0.7009, 0.5246, 0.6735, 0.4902, 0.6735, 0.4437, 0.6959, 0.4437, 0.6959, 0.4902, 0.6535, 0.4902, 0.6535, 0.4436, 0.6735, 0.4437, 0.6735, 0.4902, 0.7776, 0.9322, 0.7975, 0.9172, 0.7965, 0.9321, 0.8078, 0.8261, 0.7904, 0.8086, 0.7952, 0.8002, 0.8191, 0.8066, 0.7551, 0.9322, 0.7551, 0.8832, 0.7776, 0.8832, 0.7776, 0.9322, 0.7352, 0.9321, 0.7352, 0.8832, 0.7551, 0.8832, 0.7551, 0.9322, 0.7965, 0.8832, 0.7975, 0.8982, 0.7776, 0.8832, 0.7776, 0.8832, 0.7763, 0.8679, 0.7934, 0.8679, 0.7965, 0.8832, 0.5557, 0.8628, 0.5639, 0.8547, 0.5763, 0.8618, 0.5733, 0.873, 0.7551, 0.8832, 0.756, 0.8679, 0.7763, 0.8679, 0.7776, 0.8832, 0.756, 0.8679, 0.7585, 0.8567, 0.7728, 0.8567, 0.7763, 0.8679, 0.7352, 0.8832, 0.738, 0.8679, 0.756, 0.8679, 0.7551, 0.8832, 0.5456, 0.825, 0.5568, 0.828, 0.5568, 0.8423, 0.5456, 0.8453, 0.2497, 0.8104, 0.2448, 0.8188, 0.2364, 0.8236, 0.2268, 0.8236, 0.2184, 0.8188, 0.2135, 0.8104, 0.2135, 0.8007, 0.2184, 0.7923, 0.2268, 0.7875, 0.2364, 0.7875, 0.2448, 0.7923, 0.2497, 0.8007, 0.7884, 0.8373, 0.782, 0.8135, 0.7904, 0.8086, 0.8078, 0.8261, 0.2428, 0.7636, 0.2364, 0.7875, 0.2268, 0.7875, 0.2204, 0.7636, 0.7659, 0.8373, 0.7723, 0.8135, 0.782, 0.8135, 0.7884, 0.8373, 0.2204, 0.7636, 0.2268, 0.7875, 0.2184, 0.7923, 0.2009, 0.7748, 0.2009, 0.7748, 0.2184, 0.7923, 0.2135, 0.8007, 0.1896, 0.7943, 0.3289, 0.8663, 0.3412, 0.8513, 0.3405, 0.8664, 0.1896, 0.9707, 0.1896, 0.9537, 0.2065, 0.9537, 0.2065, 0.9707, 0.6959, 0.4437, 0.7158, 0.4579, 0.7158, 0.476, 0.6959, 0.4902, 0.6959, 0.4902, 0.7158, 0.476, 0.7149, 0.4901, 0.7776, 0.8832, 0.7975, 0.8982, 0.7975, 0.9172, 0.7776, 0.9322, 0.7158, 0.4579, 0.6959, 0.4437, 0.7149, 0.4436, 0.9456, 0.575, 0.9331, 0.5749, 0.9331, 0.5559, 0.9456, 0.556, 0.9331, 0.5559, 0.9331, 0.5749, 0.9289, 0.5717, 0.9122, 0.5343, 0.9135, 0.531, 0.9205, 0.5311, 0.9108, 0.5273, 0.9108, 0.491, 0.9135, 0.4873, 0.9205, 0.4873, 0.9205, 0.5311, 0.9135, 0.531, 0.9456, 0.4617, 0.9331, 0.4617, 0.9331, 0.4436, 0.9456, 0.4437, 0.9122, 0.4841, 0.9289, 0.4468, 0.9331, 0.4436, 0.9331, 0.4617, 0.9205, 0.4873, 0.9135, 0.4873, 0.5779, 0.9161, 0.5779, 0.8923, 0.5908, 0.8923, 0.5907, 0.9162, 0.9122, 0.4841, 0.9135, 0.4873, 0.9108, 0.491, 0.9108, 0.5273, 0.9135, 0.531, 0.9122, 0.5343, 0.5779, 0.9593, 0.5779, 0.9407, 0.5907, 0.9407, 0.5908, 0.9593, 0.4781, 0.5246, 0.4687, 0.5246, 0.4773, 0.4902, 0.494, 0.4901, 0.8301, 0.5943, 0.8301, 0.5317, 0.8479, 0.5316, 0.8479, 0.5942, 0.8301, 0.5317, 0.8291, 0.4761, 0.846, 0.476, 0.8479, 0.5316, 0.8291, 0.4761, 0.825, 0.4437, 0.8385, 0.4436, 0.846, 0.476, 0.1987, 0.8759, 0.2061, 0.8833, 0.1998, 0.8943, 0.1896, 0.8916, 0.4687, 0.5246, 0.4781, 0.5246, 0.4781, 0.6355, 0.4687, 0.6356, 0.8067, 0.5943, 0.8067, 0.5317, 0.8301, 0.5317, 0.8301, 0.5943, 0.8067, 0.5317, 0.8068, 0.4761, 0.8291, 0.4761, 0.8301, 0.5317, 0.8068, 0.4761, 0.8073, 0.4437, 0.825, 0.4437, 0.8291, 0.4761, 0.2143, 0.8669, 0.2171, 0.877, 0.2061, 0.8833, 0.1987, 0.8759, 0.4563, 0.5247, 0.4687, 0.5246, 0.4687, 0.6356, 0.4563, 0.6356, 0.784, 0.5942, 0.784, 0.5316, 0.8067, 0.5317, 0.8067, 0.5943, 0.784, 0.5316, 0.7852, 0.4761, 0.8068, 0.4761, 0.8067, 0.5317, 0.7852, 0.4761, 0.7901, 0.4437, 0.8073, 0.4437, 0.8068, 0.4761, 0.2324, 0.8669, 0.2297, 0.877, 0.2171, 0.877, 0.2143, 0.8669, 0.4443, 0.6356, 0.4443, 0.5246, 0.4563, 0.5247, 0.4563, 0.6356, 0.4687, 0.5246, 0.4563, 0.5247, 0.4553, 0.4902, 0.4773, 0.4902, 0.4563, 0.5247, 0.4443, 0.5246, 0.4339, 0.4902, 0.4553, 0.4902, 0.4773, 0.4902, 0.4553, 0.4902, 0.4553, 0.4437, 0.4773, 0.4437, 0.494, 0.4901, 0.4773, 0.4902, 0.4773, 0.4437, 0.494, 0.4436, 0.8714, 0.3528, 0.8714, 0.3314, 0.8863, 0.3336, 0.7352, 0.8066, 0.7352, 0.7841, 0.759, 0.7905, 0.759, 0.8002, 0.8714, 0.3748, 0.8714, 0.3528, 0.9203, 0.3529, 0.9203, 0.3749, 0.8714, 0.3915, 0.8714, 0.3748, 0.9203, 0.3749, 0.9204, 0.3916, 0.9204, 0.3315, 0.9203, 0.3529, 0.9053, 0.3336, 0.9203, 0.3529, 0.9204, 0.3315, 0.9357, 0.3338, 0.9356, 0.3531, 0.5733, 0.7972, 0.5936, 0.7972, 0.5906, 0.8084, 0.5763, 0.8084, 0.9203, 0.3749, 0.9203, 0.3529, 0.9356, 0.3531, 0.9356, 0.373, 0.5557, 0.8074, 0.5733, 0.7972, 0.5763, 0.8084, 0.5639, 0.8156, 0.6102, 0.8423, 0.603, 0.8547, 0.5906, 0.8618, 0.5763, 0.8618, 0.5639, 0.8547, 0.5568, 0.8423, 0.5568, 0.828, 0.5639, 0.8156, 0.5763, 0.8084, 0.5906, 0.8084, 0.603, 0.8156, 0.6102, 0.828, 0.9204, 0.3916, 0.9203, 0.3749, 0.9356, 0.373, 0.9357, 0.3881, 0.5456, 0.825, 0.5557, 0.8074, 0.5639, 0.8156, 0.5568, 0.828, 0.7464, 0.8261, 0.7352, 0.8066, 0.759, 0.8002, 0.7639, 0.8086, 0.2204, 0.8475, 0.2009, 0.8363, 0.2184, 0.8188, 0.2268, 0.8236, 0.7659, 0.8373, 0.7464, 0.8261, 0.7639, 0.8086, 0.7723, 0.8135, 0.2009, 0.8363, 0.1896, 0.8168, 0.2135, 0.8104, 0.2184, 0.8188, 0.1896, 0.8168, 0.1896, 0.7943, 0.2135, 0.8007, 0.2135, 0.8104, 0.9053, 0.3336, 0.9054, 0.3195, 0.9204, 0.3315, 0.627, 0.9263, 0.6101, 0.9263, 0.6101, 0.9093, 0.627, 0.9093, 0.4553, 0.4437, 0.4553, 0.4902, 0.4361, 0.476, 0.4361, 0.458, 0.4553, 0.4902, 0.4339, 0.4902, 0.4361, 0.476, 0.9203, 0.3529, 0.8714, 0.3528, 0.8863, 0.3336, 0.9053, 0.3336, 0.4361, 0.458, 0.4339, 0.4437, 0.4553, 0.4437, 0.9456, 0.5944, 0.9456, 0.6134, 0.9331, 0.6133, 0.9331, 0.5943, 0.9331, 0.6133, 0.9205, 0.638, 0.9135, 0.638, 0.9122, 0.6348, 0.9289, 0.5975, 0.9331, 0.5943, 0.9108, 0.6417, 0.9135, 0.638, 0.9205, 0.638, 0.9205, 0.6818, 0.9135, 0.6817, 0.9108, 0.678, 0.9456, 0.7076, 0.9456, 0.7257, 0.9331, 0.7256, 0.9331, 0.7075, 0.9122, 0.6849, 0.9135, 0.6817, 0.9205, 0.6818, 0.9331, 0.7075, 0.9331, 0.7256, 0.9289, 0.7224, 0.5779, 0.9407, 0.5779, 0.9161, 0.5907, 0.9162, 0.5907, 0.9407, 0.9122, 0.6849, 0.9108, 0.678, 0.9135, 0.6817, 0.9108, 0.6417, 0.9122, 0.6348, 0.9135, 0.638, 0.217, 0.009668, 0.3367, 0.009668, 0.2412, 0.1751, 0.217, 0.1686, 0.6101, 0.9829, 0.6101, 0.9457, 0.6168, 0.9456, 0.6168, 0.9828, 0.3367, 0.009668, 0.4243, 0.09729, 0.2589, 0.1928, 0.2412, 0.1751, 0.6866, 0.2412, 0.8458, 0.3331, 0.7608, 0.4181, 0.6689, 0.2589, 0.8406, 0.6155, 0.8475, 0.6136, 0.8475, 0.7375, 0.8406, 0.7357, 0.3095, 0.4436, 0.3095, 0.5675, 0.2911, 0.5619, 0.2911, 0.4492, 0.3095, 0.5675, 0.2966, 0.5675, 0.2594, 0.5675, 0.265, 0.5619, 0.2911, 0.5619, 0.2594, 0.5675, 0.2594, 0.4436, 0.265, 0.4492, 0.265, 0.5619, 0.2029, 0.4437, 0.2401, 0.4436, 0.2397, 0.6203, 0.2025, 0.6204, 0.1896, 0.6205, 0.1898, 0.5321, 0.19, 0.4438, 0.9238, 0.871, 0.9238, 0.7534, 0.9293, 0.7589, 0.9293, 0.8656, 0.9238, 0.7534, 0.961, 0.7535, 0.9554, 0.7589, 0.9293, 0.7589, 0.961, 0.7535, 0.961, 0.8711, 0.9554, 0.8656, 0.9554, 0.7589, 0.961, 0.8711, 0.9238, 0.871, 0.9293, 0.8656, 0.9554, 0.8656, 0.7608, 0.4181, 0.7644, 0.4243, 0.6447, 0.4243, 0.6447, 0.2654, 0.6689, 0.2589, 0.8934, 0.9849, 0.8934, 0.9588, 0.9002, 0.9588, 0.9002, 0.9849, 0.9649, 0.4224, 0.9649, 0.3134, 0.9718, 0.3115, 0.9718, 0.4243, 0.2258, 0.9798, 0.2258, 0.9537, 0.2329, 0.9537, 0.2329, 0.9798, 0.9649, 0.6866, 0.9649, 0.5776, 0.9718, 0.5757, 0.9718, 0.6885, 0.8458, 0.3331, 0.6866, 0.2412, 0.6931, 0.217, 0.852, 0.217, 0.852, 0.3367, 0.0746, 0.9455, 0.07433, 0.9255, 0.0872, 0.9255, 0.08746, 0.9455, 0.07433, 0.9255, 0.07433, 0.9006, 0.0872, 0.9007, 0.0872, 0.9255, 0.265, 0.4492, 0.2594, 0.4436, 0.2966, 0.4436, 0.3095, 0.4436, 0.2911, 0.4492, 0.07433, 0.9006, 0.0746, 0.8776, 0.08746, 0.8776, 0.0872, 0.9007, 0.5134, 0.953, 0.5134, 0.9157, 0.5204, 0.9158, 0.5204, 0.953, 0.4243, 0.09729, 0.4243, 0.217, 0.2654, 0.217, 0.2589, 0.1928, 0.009668, 0.217, 0.009668, 0.09729, 0.1751, 0.1928, 0.1686, 0.217, 0.963, 0.8904, 0.963, 0.9276, 0.956, 0.9276, 0.956, 0.8904, 0.009668, 0.09729, 0.09729, 0.009668, 0.1928, 0.1751, 0.1751, 0.1928, 0.6205, 0.2589, 0.5286, 0.4181, 0.4436, 0.3331, 0.6028, 0.2412, 0.1009, 0.852, 0.09729, 0.8582, 0.009668, 0.7706, 0.01588, 0.767, 0.19, 0.7442, 0.1896, 0.6205, 0.2081, 0.626, 0.2084, 0.7386, 0.1896, 0.6205, 0.2025, 0.6204, 0.2397, 0.6203, 0.2342, 0.6259, 0.2081, 0.626, 0.2397, 0.6203, 0.2401, 0.7441, 0.2345, 0.7386, 0.2342, 0.6259, 0.1207, 0.5439, 0.1334, 0.5439, 0.1331, 0.6442, 0.1202, 0.6442, 0.5506, 0.6336, 0.5519, 0.7528, 0.5463, 0.7474, 0.5451, 0.6391, 0.5519, 0.7528, 0.5147, 0.7532, 0.5202, 0.7476, 0.5463, 0.7474, 0.5147, 0.7532, 0.5134, 0.6339, 0.519, 0.6394, 0.5202, 0.7476, 0.5134, 0.6339, 0.5506, 0.6336, 0.5451, 0.6391, 0.519, 0.6394, 0.5518, 0.4436, 0.5519, 0.4503, 0.5147, 0.4506, 0.5146, 0.4439, 0.3289, 0.9878, 0.3289, 0.9617, 0.3352, 0.9617, 0.3352, 0.9878, 0.9791, 0.2648, 0.9791, 0.1558, 0.986, 0.1539, 0.986, 0.2667, 0.8672, 0.9849, 0.8672, 0.9588, 0.8741, 0.9588, 0.8741, 0.9849, 0.9803, 0.8643, 0.9803, 0.7553, 0.9872, 0.7534, 0.9872, 0.8662, 0.5286, 0.4181, 0.6205, 0.2589, 0.6447, 0.2654, 0.6447, 0.4243, 0.525, 0.4243, 0.2345, 0.7386, 0.2401, 0.7441, 0.2029, 0.7442, 0.19, 0.7442, 0.2084, 0.7386, 0.9129, 0.3001, 0.9022, 0.3, 0.9022, 0.009668, 0.9129, 0.009721, 0.09729, 0.009668, 0.217, 0.009668, 0.217, 0.1686, 0.1928, 0.1751, 0.9238, 0.9588, 0.9238, 0.9368, 0.9366, 0.9368, 0.9367, 0.9588, 0.9238, 0.9368, 0.9238, 0.9118, 0.9366, 0.9118, 0.9366, 0.9368, 0.9238, 0.9118, 0.9238, 0.8904, 0.9367, 0.8904, 0.9366, 0.9118, 0.7647, 0.7341, 0.7352, 0.734, 0.7352, 0.4436, 0.7647, 0.4437, 0.09729, 0.4243, 0.009668, 0.3367, 0.1751, 0.2412, 0.1928, 0.2589, 0.6028, 0.1928, 0.4436, 0.1009, 0.5286, 0.01588, 0.6205, 0.1751, 0.01588, 0.5348, 0.009668, 0.5312, 0.09729, 0.4436, 0.1009, 0.4498, 0.1202, 0.7654, 0.1202, 0.6442, 0.1386, 0.6497, 0.1386, 0.76, 0.1202, 0.6442, 0.1331, 0.6442, 0.1703, 0.6443, 0.1647, 0.6497, 0.1386, 0.6497, 0.1703, 0.6443, 0.1703, 0.7655, 0.1647, 0.76, 0.1647, 0.6497, 0.784, 0.7338, 0.784, 0.6136, 0.7896, 0.6192, 0.7896, 0.7282, 0.784, 0.6136, 0.8212, 0.6136, 0.8156, 0.6192, 0.7896, 0.6192, 0.8212, 0.6136, 0.8212, 0.7338, 0.8156, 0.7282, 0.8156, 0.6192, 0.8212, 0.7338, 0.784, 0.7338, 0.7896, 0.7282, 0.8156, 0.7282, 0.5286, 0.01588, 0.525, 0.009668, 0.6447, 0.009668, 0.6447, 0.1686, 0.6205, 0.1751, 0.2967, 0.9862, 0.2967, 0.9602, 0.3033, 0.9601, 0.3033, 0.9862, 0.7141, 0.8267, 0.7141, 0.9358, 0.7072, 0.9376, 0.7072, 0.8249, 0.2523, 0.9798, 0.2523, 0.9537, 0.2593, 0.9537, 0.2593, 0.9798, 0.9879, 0.01152, 0.9879, 0.1206, 0.9809, 0.1224, 0.9809, 0.009668, 0.01588, 0.5348, 0.01588, 0.767, 0.009668, 0.7706, 0.009668, 0.5312, 0.1647, 0.76, 0.1703, 0.7655, 0.1331, 0.7655, 0.1202, 0.7654, 0.1386, 0.76, 0.8406, 0.7941, 0.8406, 0.7569, 0.8477, 0.7569, 0.8477, 0.7941, 0.009668, 0.3367, 0.009668, 0.217, 0.1686, 0.217, 0.1751, 0.2412, 0.5457, 0.9607, 0.5456, 0.9396, 0.5585, 0.9396, 0.5585, 0.9607, 0.5456, 0.9396, 0.5456, 0.9146, 0.5585, 0.9146, 0.5585, 0.9396, 0.5456, 0.9146, 0.5457, 0.8923, 0.5585, 0.8923, 0.5585, 0.9146, 0.4243, 0.217, 0.4243, 0.3367, 0.2589, 0.2412, 0.2654, 0.217, 0.956, 0.9842, 0.956, 0.947, 0.9624, 0.947, 0.9624, 0.9842, 0.4243, 0.3367, 0.3367, 0.4243, 0.2412, 0.2589, 0.2589, 0.2412, 0.6689, 0.1751, 0.7608, 0.01588, 0.8458, 0.1009, 0.6866, 0.1928, 0.5203, 0.8946, 0.5134, 0.8964, 0.5134, 0.7725, 0.5203, 0.7744, 0.5713, 0.7778, 0.5713, 0.6548, 0.5897, 0.6604, 0.5897, 0.7723, 0.6213, 0.6549, 0.6213, 0.7779, 0.6158, 0.7724, 0.6158, 0.6605, 0.6878, 0.8249, 0.6878, 0.9449, 0.6823, 0.9394, 0.6823, 0.8304, 0.6878, 0.9449, 0.6506, 0.9449, 0.6562, 0.9394, 0.6823, 0.9394, 0.6506, 0.9449, 0.6506, 0.8249, 0.6562, 0.8304, 0.6562, 0.9394, 0.6506, 0.8249, 0.6878, 0.8249, 0.6823, 0.8304, 0.6562, 0.8304, 0.8458, 0.1009, 0.852, 0.09729, 0.852, 0.217, 0.6931, 0.217, 0.6866, 0.1928, 0.7072, 0.983, 0.7072, 0.957, 0.7141, 0.957, 0.7141, 0.983, 0.9649, 0.5545, 0.9649, 0.4455, 0.9718, 0.4436, 0.9718, 0.5564, 0.9649, 0.7339, 0.9649, 0.7078, 0.9721, 0.7078, 0.9721, 0.7339, 0.04807, 0.9885, 0.04807, 0.8794, 0.055, 0.8776, 0.055, 0.9903, 0.7608, 0.01588, 0.6689, 0.1751, 0.6447, 0.1686, 0.6447, 0.009668, 0.7644, 0.009668, 0.134, 0.4436, 0.1334, 0.5439, 0.1207, 0.5439, 0.1212, 0.4436, 0.5396, 0.7725, 0.5396, 0.7725, 0.5396, 0.7725, 0.1464, 0.9729, 0.1464, 0.9356, 0.1533, 0.9357, 0.1533, 0.9729, 0.3367, 0.4243, 0.217, 0.4243, 0.217, 0.2654, 0.2412, 0.2589, 0.2958, 0.7322, 0.2964, 0.6499, 0.2966, 0.5675, 0.3095, 0.5675, 0.3091, 0.6499, 0.3087, 0.7322, 0.6158, 0.7724, 0.6213, 0.7779, 0.5713, 0.7778, 0.5897, 0.7723, 0.5897, 0.6604, 0.5713, 0.6548, 0.6213, 0.6549, 0.6158, 0.6605, 0.217, 0.2654, 0.217, 0.4243, 0.09729, 0.4243, 0.1928, 0.2589, 0.5519, 0.4503, 0.5512, 0.5419, 0.5506, 0.6336, 0.5134, 0.6339, 0.5147, 0.4506, 0.4436, 0.217, 0.4436, 0.1009, 0.6028, 0.1928, 0.5963, 0.217, 0.4436, 0.217, 0.5963, 0.217, 0.6028, 0.2412, 0.4436, 0.3331, 0.1271, 0.9729, 0.1202, 0.9729, 0.1202, 0.9356, 0.1271, 0.9357, 0.8914, 0.7341, 0.8672, 0.734, 0.8672, 0.4436, 0.8914, 0.4437, 0.8828, 0.3001, 0.8714, 0.3, 0.8714, 0.009668, 0.8828, 0.009855, 0.8817, 0.9042, 0.8817, 0.9395, 0.8672, 0.9395, 0.8672, 0.9042, 0.8406, 0.8134, 0.8406, 0.8134, 0.8406, 0.8134, 0.3095, 0.9406, 0.2967, 0.9408, 0.2967, 0.8463, 0.2967, 0.7518, 0.3095, 0.7516, 0.3094, 0.8461])
me_cylinder.use_remesh_fix_poles = True
me_cylinder.use_remesh_preserve_attributes = False
me_cylinder.update()
me_cylinder_001 = bpy.data.meshes.new('Cylinder.001')
me_cylinder_001.from_pydata([(-4.891, 9.537e-07, -0.5259), (-4.745, -9.537e-07, 0.0), (4.891, 9.537e-07, -0.5259), (4.745, -9.537e-07, 0.0), (4.891, -3.634, -0.5259), (4.745, -3.634, -1.311e-05), (-4.891, -3.634, -0.5259), (-4.745, -3.634, -1.311e-05)], [], [(2, 3, 5, 4), (6, 4, 5, 7), (0, 2, 4, 6), (1, 0, 6, 7), (0, 1, 3, 2), (3, 1, 7, 5)])
_uv = me_cylinder_001.uv_layers.new(name='UVMap')
_uv.uv.foreach_set('vector', [0.8788, 0.003892, 0.9342, 0.003892, 0.9342, 0.3724, 0.8788, 0.3724, 0.7566, 0.9961, 0.7566, 0.003892, 0.8099, 0.01875, 0.8099, 0.9813, 0.3724, 0.003892, 0.3724, 0.9961, 0.003892, 0.9961, 0.003892, 0.003892, 0.9342, 0.7488, 0.8788, 0.7488, 0.8788, 0.3802, 0.9342, 0.3802, 0.8177, 0.003892, 0.871, 0.01875, 0.871, 0.9813, 0.8177, 0.9961, 0.7488, 0.003892, 0.7488, 0.9664, 0.3802, 0.9664, 0.3802, 0.003892])
me_cylinder_001.use_remesh_fix_poles = True
me_cylinder_001.use_remesh_preserve_attributes = False
me_cylinder_001.update()

# ---- objects
ob_ground = bpy.data.objects.new('Ground', me_plane)
ob_bridge = bpy.data.objects.new('Bridge', me_cube)
ob_building = bpy.data.objects.new('Building', me_plane_001)
ob_roof = bpy.data.objects.new('Roof', me_plane_002)
ob_building_ext = bpy.data.objects.new('Building Ext', me_plane_003)
ob_ladder = bpy.data.objects.new('Ladder', me_cube_001)
ob_pillar = bpy.data.objects.new('Pillar', me_cylinder)
ob_pillar_plat = bpy.data.objects.new('Pillar_plat', me_cylinder_001)

# ---- transforms, parenting, visibility, modifiers, constraints
ob_ground.location = (0.0, -35.02, -9.0)
ob_ground.scale = (10.0, 10.0, 10.0)
_m = ob_ground.modifiers.new('Mirror', 'MIRROR')
_m = ob_ground.modifiers.new('Auto Smooth', 'NODES')
_m.node_group = ng_auto_smooth
_gi = [s.identifier for s in ng_auto_smooth.interface.items_tree if s.item_type == 'SOCKET' and s.in_out == 'INPUT']
_m[_gi[1]] = 0.5236  # Angle
ob_bridge.location = (0.0, -27.38, -8.758)
_m = ob_bridge.modifiers.new('Mirror', 'MIRROR')
_m.use_axis = (False, True, False)
ob_building.location = (0.0, 44.98, 11.0)
ob_building.scale = (10.0, 10.0, 10.0)
_m = ob_building.modifiers.new('Mirror', 'MIRROR')
ob_roof.parent = ob_building
ob_roof.matrix_parent_inverse = Matrix(((0.1, -0.0, 0.0, -0.0), (-0.0, 0.1, -0.0, -4.498), (0.0, -0.0, 0.1, -1.1), (-0.0, 0.0, -0.0, 1.0)))
ob_roof.location = (0.0, 44.52, 15.33)
ob_roof.scale = (10.0, 10.0, 10.0)
_m = ob_roof.modifiers.new('Mirror', 'MIRROR')
ob_building_ext.parent = ob_building
ob_building_ext.matrix_parent_inverse = Matrix(((0.1, -0.0, 0.0, -0.0), (-0.0, 0.1, -0.0, -4.498), (0.0, -0.0, 0.1, -1.1), (-0.0, 0.0, -0.0, 1.0)))
ob_building_ext.location = (0.0, 44.98, 11.0)
ob_building_ext.scale = (10.0, 10.0, 10.0)
_m = ob_building_ext.modifiers.new('Mirror', 'MIRROR')
ob_ladder.parent = ob_building
ob_ladder.matrix_parent_inverse = Matrix(((0.1, -0.0, 0.0, -0.0), (-0.0, 0.1, -0.0, -4.498), (0.0, -0.0, 0.1, -1.1), (-0.0, 0.0, -0.0, 1.0)))
ob_ladder.location = (0.0, 29.98, 3.505)
ob_pillar.parent = ob_building
ob_pillar.matrix_parent_inverse = Matrix(((0.1, -0.0, 0.0, -0.0), (-0.0, 0.1, -0.0, -4.498), (0.0, -0.0, 0.1, -1.1), (-0.0, 0.0, -0.0, 1.0)))
ob_pillar.location = (-5.782e-07, 43.45, 6.217)
_m = ob_pillar.modifiers.new('Auto Smooth', 'NODES')
_m.node_group = ng_auto_smooth
_gi = [s.identifier for s in ng_auto_smooth.interface.items_tree if s.item_type == 'SOCKET' and s.in_out == 'INPUT']
_m[_gi[1]] = 0.6283  # Angle
ob_pillar_plat.parent = ob_building
ob_pillar_plat.matrix_parent_inverse = Matrix(((0.1, -0.0, 0.0, -0.0), (-0.0, 0.1, -0.0, -4.498), (0.0, -0.0, 0.1, -1.1), (-0.0, 0.0, -0.0, 1.0)))
ob_pillar_plat.location = (-4.768e-07, 34.98, 2.842)
_m = ob_pillar_plat.modifiers.new('Auto Smooth', 'NODES')
_m.node_group = ng_auto_smooth
_gi = [s.identifier for s in ng_auto_smooth.interface.items_tree if s.item_type == 'SOCKET' and s.in_out == 'INPUT']
_m[_gi[1]] = 0.6283  # Angle

# ---- collection membership
col_collection.objects.link(ob_ground)
col_collection.objects.link(ob_bridge)
col_collection.objects.link(ob_building)
col_collection.objects.link(ob_roof)
col_collection.objects.link(ob_building_ext)
col_collection.objects.link(ob_ladder)
col_collection.objects.link(ob_pillar)
col_collection.objects.link(ob_pillar_plat)

# ---- scene / render settings (as saved in the file)
scene.frame_start = 0; scene.frame_end = 100; scene.frame_set(0)
scene.render.engine = 'CYCLES'
scene.render.film_transparent = True
scene.cycles.use_denoising = False
scene.cycles.sampling_pattern = 'TABULATED_SOBOL'
scene.cycles.use_light_tree = False
scene.view_settings.view_transform = 'Standard'
bpy.context.view_layer.update()

# ---- added for rendering (the .blend has no active camera and no usable light): camera, sun
cam_auto = bpy.data.cameras.new('AutoCamera')
cam_auto.lens = 50.0
cam_auto.sensor_width = 36.0
cam_auto.clip_end = 4064.79
ob_auto_camera = bpy.data.objects.new('AutoCamera', cam_auto)
scene.collection.objects.link(ob_auto_camera)
ob_auto_camera.location = (231.613, -258.515, 180.707)
ob_auto_camera.rotation_euler = (1.09748, -7.21219e-08, 0.694738)
scene.camera = ob_auto_camera
light_auto_sun = bpy.data.lights.new('AutoSun', 'SUN')
light_auto_sun.energy = 3.0
light_auto_sun.angle = 0.0523599
ob_auto_sun = bpy.data.objects.new('AutoSun', light_auto_sun)
scene.collection.objects.link(ob_auto_sun)
ob_auto_sun.rotation_euler = (0.872665, 0.174533, 0.523599)
bpy.context.view_layer.update()
